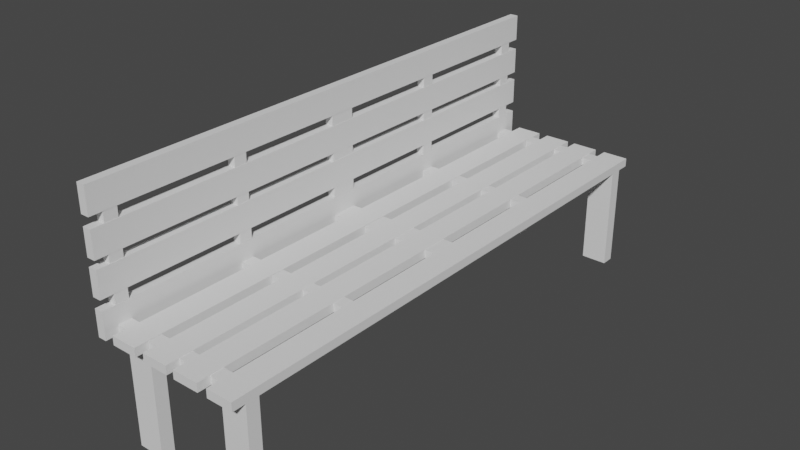 # Source: ParkBench.blend  (saved by Blender 3.4.6; exported with 4.5.12 LTS)
import bpy
from mathutils import Matrix  # noqa: F401  (used for matrix-valued properties, if any)

bpy.ops.wm.read_factory_settings(use_empty=True)
scene = bpy.context.scene
scene.name = 'Scene'

# ---- collections
col_collection = bpy.data.collections.new('Collection'); scene.collection.children.link(col_collection)

# ---- world
world_world = bpy.data.worlds.new('World'); scene.world = world_world
world_world.use_nodes = True; world_world.node_tree.nodes.clear()
_N = world_world.node_tree.nodes; _L = world_world.node_tree.links
n0 = _N.new('ShaderNodeOutputWorld'); n0.name = 'World Output'; n0.location = (300, 300)
n1 = _N.new('ShaderNodeBackground'); n1.name = 'Background'; n1.location = (10, 300)
n1.inputs[0].default_value = (0.05088, 0.05088, 0.05088, 1.0)
_L.new(n1.outputs[0], n0.inputs[0])
n0.is_active_output = True
world_world.color = (0.05088, 0.05088, 0.05088)
world_world.use_sun_shadow = False
world_world.sun_shadow_jitter_overblur = 0.0

# ---- meshes
me_plane = bpy.data.meshes.new('Plane')
me_plane.from_pydata([(-1.0, 0.0, 4.372), (-0.3139, 0.0, 4.372), (-1.0, 7.177, 4.372), (-0.3139, 7.177, 4.372), (-1.0, 0.0, 4.595), (-0.3139, 0.0, 4.595), (-1.0, 7.177, 4.595), (-0.3139, 7.177, 4.595), (-0.04915, 0.0, 4.372), (0.637, 0.0, 4.372), (-0.04915, 7.177, 4.372), (0.637, 7.177, 4.372), (-0.04915, 0.0, 4.595), (0.637, 0.0, 4.595), (-0.04915, 7.177, 4.595), (0.637, 7.177, 4.595), (0.8442, 0.0, 4.372), (1.53, 0.0, 4.372), (0.8442, 7.177, 4.372), (1.53, 7.177, 4.372), (0.8442, 0.0, 4.595), (1.53, 0.0, 4.595), (0.8442, 7.177, 4.595), (1.53, 7.177, 4.595), (1.795, 0.0, 4.372), (2.481, 0.0, 4.372), (1.795, 7.177, 4.372), (2.481, 7.177, 4.372), (1.795, 0.0, 4.595), (2.481, 0.0, 4.595), (1.795, 7.177, 4.595), (2.481, 7.177, 4.595), (-1.482, 0.0, 6.001), (-1.482, 0.0, 5.315), (-1.482, 7.177, 6.001), (-1.482, 7.177, 5.315), (-1.259, 0.0, 6.001), (-1.259, 0.0, 5.315), (-1.259, 7.177, 6.001), (-1.259, 7.177, 5.315), (-1.482, 0.0, 5.05), (-1.482, 0.0, 4.364), (-1.482, 7.177, 5.05), (-1.482, 7.177, 4.364), (-1.259, 0.0, 5.05), (-1.259, 0.0, 4.364), (-1.259, 7.177, 5.05), (-1.259, 7.177, 4.364), (-1.482, 0.0, 7.85), (-1.482, 0.0, 7.164), (-1.482, 7.177, 7.85), (-1.482, 7.177, 7.164), (-1.259, 0.0, 7.85), (-1.259, 0.0, 7.164), (-1.259, 7.177, 7.85), (-1.259, 7.177, 7.164), (-1.482, 0.0, 6.899), (-1.482, 0.0, 6.213), (-1.482, 7.177, 6.899), (-1.482, 7.177, 6.213), (-1.259, 0.0, 6.899), (-1.259, 0.0, 6.213), (-1.259, 7.177, 6.899), (-1.259, 7.177, 6.213), (0.8442, 6.835, 4.372), (0.8442, 6.494, 4.372), (0.8442, 6.152, 4.372), (0.8442, 5.81, 4.372), (0.8442, 5.468, 4.372), (0.8442, 5.127, 4.372), (0.8442, 4.785, 4.372), (0.8442, 4.443, 4.372), (0.8442, 4.101, 4.372), (0.8442, 3.759, 4.372), (0.8442, 3.418, 4.372), (0.8442, 3.076, 4.372), (0.8442, 2.734, 4.372), (0.8442, 2.392, 4.372), (0.8442, 2.051, 4.372), (0.8442, 1.709, 4.372), (0.8442, 1.367, 4.372), (0.8442, 1.025, 4.372), (0.8442, 0.6835, 4.372), (0.8442, 0.3418, 4.372), (1.53, 0.3418, 4.372), (1.53, 0.6835, 4.372), (1.53, 1.025, 4.372), (1.53, 1.367, 4.372), (1.53, 1.709, 4.372), (1.53, 2.051, 4.372), (1.53, 2.392, 4.372), (1.53, 2.734, 4.372), (1.53, 3.076, 4.372), (1.53, 3.418, 4.372), (1.53, 3.759, 4.372), (1.53, 4.101, 4.372), (1.53, 4.443, 4.372), (1.53, 4.785, 4.372), (1.53, 5.127, 4.372), (1.53, 5.468, 4.372), (1.53, 5.81, 4.372), (1.53, 6.152, 4.372), (1.53, 6.494, 4.372), (1.53, 6.835, 4.372), (0.8442, 6.835, 4.595), (0.8442, 6.494, 4.595), (0.8442, 6.152, 4.595), (0.8442, 5.81, 4.595), (0.8442, 5.468, 4.595), (0.8442, 5.127, 4.595), (0.8442, 4.785, 4.595), (0.8442, 4.443, 4.595), (0.8442, 4.101, 4.595), (0.8442, 3.759, 4.595), (0.8442, 3.418, 4.595), (0.8442, 3.076, 4.595), (0.8442, 2.734, 4.595), (0.8442, 2.392, 4.595), (0.8442, 2.051, 4.595), (0.8442, 1.709, 4.595), (0.8442, 1.367, 4.595), (0.8442, 1.025, 4.595), (0.8442, 0.6835, 4.595), (0.8442, 0.3418, 4.595), (1.53, 0.3418, 4.595), (1.53, 0.6835, 4.595), (1.53, 1.025, 4.595), (1.53, 1.367, 4.595), (1.53, 1.709, 4.595), (1.53, 2.051, 4.595), (1.53, 2.392, 4.595), (1.53, 2.734, 4.595), (1.53, 3.076, 4.595), (1.53, 3.418, 4.595), (1.53, 3.759, 4.595), (1.53, 4.101, 4.595), (1.53, 4.443, 4.595), (1.53, 4.785, 4.595), (1.53, 5.127, 4.595), (1.53, 5.468, 4.595), (1.53, 5.81, 4.595), (1.53, 6.152, 4.595), (1.53, 6.494, 4.595), (1.53, 6.835, 4.595), (1.795, 6.835, 4.372), (1.795, 6.494, 4.372), (1.795, 6.152, 4.372), (1.795, 5.81, 4.372), (1.795, 5.468, 4.372), (1.795, 5.127, 4.372), (1.795, 4.785, 4.372), (1.795, 4.443, 4.372), (1.795, 4.101, 4.372), (1.795, 3.759, 4.372), (1.795, 3.418, 4.372), (1.795, 3.076, 4.372), (1.795, 2.734, 4.372), (1.795, 2.392, 4.372), (1.795, 2.051, 4.372), (1.795, 1.709, 4.372), (1.795, 1.367, 4.372), (1.795, 1.025, 4.372), (1.795, 0.6835, 4.372), (1.795, 0.3418, 4.372), (2.481, 0.3418, 4.372), (2.481, 0.6835, 4.372), (2.481, 1.025, 4.372), (2.481, 1.367, 4.372), (2.481, 1.709, 4.372), (2.481, 2.051, 4.372), (2.481, 2.392, 4.372), (2.481, 2.734, 4.372), (2.481, 3.076, 4.372), (2.481, 3.418, 4.372), (2.481, 3.759, 4.372), (2.481, 4.101, 4.372), (2.481, 4.443, 4.372), (2.481, 4.785, 4.372), (2.481, 5.127, 4.372), (2.481, 5.468, 4.372), (2.481, 5.81, 4.372), (2.481, 6.152, 4.372), (2.481, 6.494, 4.372), (2.481, 6.835, 4.372), (1.795, 6.835, 4.595), (1.795, 6.494, 4.595), (1.795, 6.152, 4.595), (1.795, 5.81, 4.595), (1.795, 5.468, 4.595), (1.795, 5.127, 4.595), (1.795, 4.785, 4.595), (1.795, 4.443, 4.595), (1.795, 4.101, 4.595), (1.795, 3.759, 4.595), (1.795, 3.418, 4.595), (1.795, 3.076, 4.595), (1.795, 2.734, 4.595), (1.795, 2.392, 4.595), (1.795, 2.051, 4.595), (1.795, 1.709, 4.595), (1.795, 1.367, 4.595), (1.795, 1.025, 4.595), (1.795, 0.6835, 4.595), (1.795, 0.3418, 4.595), (2.481, 0.3418, 4.595), (2.481, 0.6835, 4.595), (2.481, 1.025, 4.595), (2.481, 1.367, 4.595), (2.481, 1.709, 4.595), (2.481, 2.051, 4.595), (2.481, 2.392, 4.595), (2.481, 2.734, 4.595), (2.481, 3.076, 4.595), (2.481, 3.418, 4.595), (2.481, 3.759, 4.595), (2.481, 4.101, 4.595), (2.481, 4.443, 4.595), (2.481, 4.785, 4.595), (2.481, 5.127, 4.595), (2.481, 5.468, 4.595), (2.481, 5.81, 4.595), (2.481, 6.152, 4.595), (2.481, 6.494, 4.595), (2.481, 6.835, 4.595), (-0.04915, 6.835, 4.372), (-0.04915, 6.494, 4.372), (-0.04915, 6.152, 4.372), (-0.04915, 5.81, 4.372), (-0.04915, 5.468, 4.372), (-0.04915, 5.127, 4.372), (-0.04915, 4.785, 4.372), (-0.04915, 4.443, 4.372), (-0.04915, 4.101, 4.372), (-0.04915, 3.759, 4.372), (-0.04915, 3.418, 4.372), (-0.04915, 3.076, 4.372), (-0.04915, 2.734, 4.372), (-0.04915, 2.392, 4.372), (-0.04915, 2.051, 4.372), (-0.04915, 1.709, 4.372), (-0.04915, 1.367, 4.372), (-0.04915, 1.025, 4.372), (-0.04915, 0.6835, 4.372), (-0.04915, 0.3418, 4.372), (0.637, 0.3418, 4.372), (0.637, 0.6835, 4.372), (0.637, 1.025, 4.372), (0.637, 1.367, 4.372), (0.637, 1.709, 4.372), (0.637, 2.051, 4.372), (0.637, 2.392, 4.372), (0.637, 2.734, 4.372), (0.637, 3.076, 4.372), (0.637, 3.418, 4.372), (0.637, 3.759, 4.372), (0.637, 4.101, 4.372), (0.637, 4.443, 4.372), (0.637, 4.785, 4.372), (0.637, 5.127, 4.372), (0.637, 5.468, 4.372), (0.637, 5.81, 4.372), (0.637, 6.152, 4.372), (0.637, 6.494, 4.372), (0.637, 6.835, 4.372), (-0.04915, 6.835, 4.595), (-0.04915, 6.494, 4.595), (-0.04915, 6.152, 4.595), (-0.04915, 5.81, 4.595), (-0.04915, 5.468, 4.595), (-0.04915, 5.127, 4.595), (-0.04915, 4.785, 4.595), (-0.04915, 4.443, 4.595), (-0.04915, 4.101, 4.595), (-0.04915, 3.759, 4.595), (-0.04915, 3.418, 4.595), (-0.04915, 3.076, 4.595), (-0.04915, 2.734, 4.595), (-0.04915, 2.392, 4.595), (-0.04915, 2.051, 4.595), (-0.04915, 1.709, 4.595), (-0.04915, 1.367, 4.595), (-0.04915, 1.025, 4.595), (-0.04915, 0.6835, 4.595), (-0.04915, 0.3418, 4.595), (0.637, 0.3418, 4.595), (0.637, 0.6835, 4.595), (0.637, 1.025, 4.595), (0.637, 1.367, 4.595), (0.637, 1.709, 4.595), (0.637, 2.051, 4.595), (0.637, 2.392, 4.595), (0.637, 2.734, 4.595), (0.637, 3.076, 4.595), (0.637, 3.418, 4.595), (0.637, 3.759, 4.595), (0.637, 4.101, 4.595), (0.637, 4.443, 4.595), (0.637, 4.785, 4.595), (0.637, 5.127, 4.595), (0.637, 5.468, 4.595), (0.637, 5.81, 4.595), (0.637, 6.152, 4.595), (0.637, 6.494, 4.595), (0.637, 6.835, 4.595), (-1.0, 6.835, 4.372), (-1.0, 6.494, 4.372), (-1.0, 6.152, 4.372), (-1.0, 5.81, 4.372), (-1.0, 5.468, 4.372), (-1.0, 5.127, 4.372), (-1.0, 4.785, 4.372), (-1.0, 4.443, 4.372), (-1.0, 4.101, 4.372), (-1.0, 3.759, 4.372), (-1.0, 3.418, 4.372), (-1.0, 3.076, 4.372), (-1.0, 2.734, 4.372), (-1.0, 2.392, 4.372), (-1.0, 2.051, 4.372), (-1.0, 1.709, 4.372), (-1.0, 1.367, 4.372), (-1.0, 1.025, 4.372), (-1.0, 0.6835, 4.372), (-1.0, 0.3418, 4.372), (-0.3139, 0.3418, 4.372), (-0.3139, 0.6835, 4.372), (-0.3139, 1.025, 4.372), (-0.3139, 1.367, 4.372), (-0.3139, 1.709, 4.372), (-0.3139, 2.051, 4.372), (-0.3139, 2.392, 4.372), (-0.3139, 2.734, 4.372), (-0.3139, 3.076, 4.372), (-0.3139, 3.418, 4.372), (-0.3139, 3.759, 4.372), (-0.3139, 4.101, 4.372), (-0.3139, 4.443, 4.372), (-0.3139, 4.785, 4.372), (-0.3139, 5.127, 4.372), (-0.3139, 5.468, 4.372), (-0.3139, 5.81, 4.372), (-0.3139, 6.152, 4.372), (-0.3139, 6.494, 4.372), (-0.3139, 6.835, 4.372), (-1.0, 6.835, 4.595), (-1.0, 6.494, 4.595), (-1.0, 6.152, 4.595), (-1.0, 5.81, 4.595), (-1.0, 5.468, 4.595), (-1.0, 5.127, 4.595), (-1.0, 4.785, 4.595), (-1.0, 4.443, 4.595), (-1.0, 4.101, 4.595), (-1.0, 3.759, 4.595), (-1.0, 3.418, 4.595), (-1.0, 3.076, 4.595), (-1.0, 2.734, 4.595), (-1.0, 2.392, 4.595), (-1.0, 2.051, 4.595), (-1.0, 1.709, 4.595), (-1.0, 1.367, 4.595), (-1.0, 1.025, 4.595), (-1.0, 0.6835, 4.595), (-1.0, 0.3418, 4.595), (-0.3139, 0.3418, 4.595), (-0.3139, 0.6835, 4.595), (-0.3139, 1.025, 4.595), (-0.3139, 1.367, 4.595), (-0.3139, 1.709, 4.595), (-0.3139, 2.051, 4.595), (-0.3139, 2.392, 4.595), (-0.3139, 2.734, 4.595), (-0.3139, 3.076, 4.595), (-0.3139, 3.418, 4.595), (-0.3139, 3.759, 4.595), (-0.3139, 4.101, 4.595), (-0.3139, 4.443, 4.595), (-0.3139, 4.785, 4.595), (-0.3139, 5.127, 4.595), (-0.3139, 5.468, 4.595), (-0.3139, 5.81, 4.595), (-0.3139, 6.152, 4.595), (-0.3139, 6.494, 4.595), (-0.3139, 6.835, 4.595), (-1.482, 6.835, 5.05), (-1.482, 6.494, 5.05), (-1.482, 6.152, 5.05), (-1.482, 5.81, 5.05), (-1.482, 5.468, 5.05), (-1.482, 5.127, 5.05), (-1.482, 4.785, 5.05), (-1.482, 4.443, 5.05), (-1.482, 4.101, 5.05), (-1.482, 3.759, 5.05), (-1.482, 3.418, 5.05), (-1.482, 3.076, 5.05), (-1.482, 2.734, 5.05), (-1.482, 2.392, 5.05), (-1.482, 2.051, 5.05), (-1.482, 1.709, 5.05), (-1.482, 1.367, 5.05), (-1.482, 1.025, 5.05), (-1.482, 0.6835, 5.05), (-1.482, 0.3418, 5.05), (-1.482, 0.3418, 4.364), (-1.482, 0.6835, 4.364), (-1.482, 1.025, 4.364), (-1.482, 1.367, 4.364), (-1.482, 1.709, 4.364), (-1.482, 2.051, 4.364), (-1.482, 2.392, 4.364), (-1.482, 2.734, 4.364), (-1.482, 3.076, 4.364), (-1.482, 3.418, 4.364), (-1.482, 3.759, 4.364), (-1.482, 4.101, 4.364), (-1.482, 4.443, 4.364), (-1.482, 4.785, 4.364), (-1.482, 5.127, 4.364), (-1.482, 5.468, 4.364), (-1.482, 5.81, 4.364), (-1.482, 6.152, 4.364), (-1.482, 6.494, 4.364), (-1.482, 6.835, 4.364), (-1.259, 6.835, 5.05), (-1.259, 6.494, 5.05), (-1.259, 6.152, 5.05), (-1.259, 5.81, 5.05), (-1.259, 5.468, 5.05), (-1.259, 5.127, 5.05), (-1.259, 4.785, 5.05), (-1.259, 4.443, 5.05), (-1.259, 4.101, 5.05), (-1.259, 3.759, 5.05), (-1.259, 3.418, 5.05), (-1.259, 3.076, 5.05), (-1.259, 2.734, 5.05), (-1.259, 2.392, 5.05), (-1.259, 2.051, 5.05), (-1.259, 1.709, 5.05), (-1.259, 1.367, 5.05), (-1.259, 1.025, 5.05), (-1.259, 0.6835, 5.05), (-1.259, 0.3418, 5.05), (-1.259, 0.3418, 4.364), (-1.259, 0.6835, 4.364), (-1.259, 1.025, 4.364), (-1.259, 1.367, 4.364), (-1.259, 1.709, 4.364), (-1.259, 2.051, 4.364), (-1.259, 2.392, 4.364), (-1.259, 2.734, 4.364), (-1.259, 3.076, 4.364), (-1.259, 3.418, 4.364), (-1.259, 3.759, 4.364), (-1.259, 4.101, 4.364), (-1.259, 4.443, 4.364), (-1.259, 4.785, 4.364), (-1.259, 5.127, 4.364), (-1.259, 5.468, 4.364), (-1.259, 5.81, 4.364), (-1.259, 6.152, 4.364), (-1.259, 6.494, 4.364), (-1.259, 6.835, 4.364), (-1.482, 6.835, 6.001), (-1.482, 6.494, 6.001), (-1.482, 6.152, 6.001), (-1.482, 5.81, 6.001), (-1.482, 5.468, 6.001), (-1.482, 5.127, 6.001), (-1.482, 4.785, 6.001), (-1.482, 4.443, 6.001), (-1.482, 4.101, 6.001), (-1.482, 3.759, 6.001), (-1.482, 3.418, 6.001), (-1.482, 3.076, 6.001), (-1.482, 2.734, 6.001), (-1.482, 2.392, 6.001), (-1.482, 2.051, 6.001), (-1.482, 1.709, 6.001), (-1.482, 1.367, 6.001), (-1.482, 1.025, 6.001), (-1.482, 0.6835, 6.001), (-1.482, 0.3418, 6.001), (-1.482, 0.3418, 5.315), (-1.482, 0.6835, 5.315), (-1.482, 1.025, 5.315), (-1.482, 1.367, 5.315), (-1.482, 1.709, 5.315), (-1.482, 2.051, 5.315), (-1.482, 2.392, 5.315), (-1.482, 2.734, 5.315), (-1.482, 3.076, 5.315), (-1.482, 3.418, 5.315), (-1.482, 3.759, 5.315), (-1.482, 4.101, 5.315), (-1.482, 4.443, 5.315), (-1.482, 4.785, 5.315), (-1.482, 5.127, 5.315), (-1.482, 5.468, 5.315), (-1.482, 5.81, 5.315), (-1.482, 6.152, 5.315), (-1.482, 6.494, 5.315), (-1.482, 6.835, 5.315), (-1.259, 6.835, 6.001), (-1.259, 6.494, 6.001), (-1.259, 6.152, 6.001), (-1.259, 5.81, 6.001), (-1.259, 5.468, 6.001), (-1.259, 5.127, 6.001), (-1.259, 4.785, 6.001), (-1.259, 4.443, 6.001), (-1.259, 4.101, 6.001), (-1.259, 3.759, 6.001), (-1.259, 3.418, 6.001), (-1.259, 3.076, 6.001), (-1.259, 2.734, 6.001), (-1.259, 2.392, 6.001), (-1.259, 2.051, 6.001), (-1.259, 1.709, 6.001), (-1.259, 1.367, 6.001), (-1.259, 1.025, 6.001), (-1.259, 0.6835, 6.001), (-1.259, 0.3418, 6.001), (-1.259, 0.3418, 5.315), (-1.259, 0.6835, 5.315), (-1.259, 1.025, 5.315), (-1.259, 1.367, 5.315), (-1.259, 1.709, 5.315), (-1.259, 2.051, 5.315), (-1.259, 2.392, 5.315), (-1.259, 2.734, 5.315), (-1.259, 3.076, 5.315), (-1.259, 3.418, 5.315), (-1.259, 3.759, 5.315), (-1.259, 4.101, 5.315), (-1.259, 4.443, 5.315), (-1.259, 4.785, 5.315), (-1.259, 5.127, 5.315), (-1.259, 5.468, 5.315), (-1.259, 5.81, 5.315), (-1.259, 6.152, 5.315), (-1.259, 6.494, 5.315), (-1.259, 6.835, 5.315), (-1.482, 6.836, 6.899), (-1.482, 6.495, 6.899), (-1.482, 6.153, 6.899), (-1.482, 5.811, 6.899), (-1.482, 5.469, 6.899), (-1.482, 5.128, 6.899), (-1.482, 4.786, 6.899), (-1.482, 4.444, 6.899), (-1.482, 4.102, 6.899), (-1.482, 3.76, 6.899), (-1.482, 3.419, 6.899), (-1.482, 3.077, 6.899), (-1.482, 2.735, 6.899), (-1.482, 2.393, 6.899), (-1.482, 2.052, 6.899), (-1.482, 1.71, 6.899), (-1.482, 1.368, 6.899), (-1.482, 1.026, 6.899), (-1.482, 0.6845, 6.899), (-1.482, 0.3427, 6.899), (-1.482, 0.3427, 6.213), (-1.482, 0.6845, 6.213), (-1.482, 1.026, 6.213), (-1.482, 1.368, 6.213), (-1.482, 1.71, 6.213), (-1.482, 2.052, 6.213), (-1.482, 2.393, 6.213), (-1.482, 2.735, 6.213), (-1.482, 3.077, 6.213), (-1.482, 3.419, 6.213), (-1.482, 3.76, 6.213), (-1.482, 4.102, 6.213), (-1.482, 4.444, 6.213), (-1.482, 4.786, 6.213), (-1.482, 5.128, 6.213), (-1.482, 5.469, 6.213), (-1.482, 5.811, 6.213), (-1.482, 6.153, 6.213), (-1.482, 6.495, 6.213), (-1.482, 6.836, 6.213), (-1.259, 6.836, 6.899), (-1.259, 6.495, 6.899), (-1.259, 6.153, 6.899), (-1.259, 5.811, 6.899), (-1.259, 5.469, 6.899), (-1.259, 5.128, 6.899), (-1.259, 4.786, 6.899), (-1.259, 4.444, 6.899), (-1.259, 4.102, 6.899), (-1.259, 3.76, 6.899), (-1.259, 3.419, 6.899), (-1.259, 3.077, 6.899), (-1.259, 2.735, 6.899), (-1.259, 2.393, 6.899), (-1.259, 2.052, 6.899), (-1.259, 1.71, 6.899), (-1.259, 1.368, 6.899), (-1.259, 1.026, 6.899), (-1.259, 0.6845, 6.899), (-1.259, 0.3427, 6.899), (-1.259, 0.3427, 6.213), (-1.259, 0.6845, 6.213), (-1.259, 1.026, 6.213), (-1.259, 1.368, 6.213), (-1.259, 1.71, 6.213), (-1.259, 2.052, 6.213), (-1.259, 2.393, 6.213), (-1.259, 2.735, 6.213), (-1.259, 3.077, 6.213), (-1.259, 3.419, 6.213), (-1.259, 3.76, 6.213), (-1.259, 4.102, 6.213), (-1.259, 4.444, 6.213), (-1.259, 4.786, 6.213), (-1.259, 5.128, 6.213), (-1.259, 5.469, 6.213), (-1.259, 5.811, 6.213), (-1.259, 6.153, 6.213), (-1.259, 6.495, 6.213), (-1.259, 6.836, 6.213), (-1.482, 6.835, 7.85), (-1.482, 6.494, 7.85), (-1.482, 6.152, 7.85), (-1.482, 5.81, 7.85), (-1.482, 5.468, 7.85), (-1.482, 5.127, 7.85), (-1.482, 4.785, 7.85), (-1.482, 4.443, 7.85), (-1.482, 4.101, 7.85), (-1.482, 3.759, 7.85), (-1.482, 3.418, 7.85), (-1.482, 3.076, 7.85), (-1.482, 2.734, 7.85), (-1.482, 2.392, 7.85), (-1.482, 2.051, 7.85), (-1.482, 1.709, 7.85), (-1.482, 1.367, 7.85), (-1.482, 1.025, 7.85), (-1.482, 0.6835, 7.85), (-1.482, 0.3418, 7.85), (-1.482, 0.3418, 7.164), (-1.482, 0.6835, 7.164), (-1.482, 1.025, 7.164), (-1.482, 1.367, 7.164), (-1.482, 1.709, 7.164), (-1.482, 2.051, 7.164), (-1.482, 2.392, 7.164), (-1.482, 2.734, 7.164), (-1.482, 3.076, 7.164), (-1.482, 3.418, 7.164), (-1.482, 3.759, 7.164), (-1.482, 4.101, 7.164), (-1.482, 4.443, 7.164), (-1.482, 4.785, 7.164), (-1.482, 5.127, 7.164), (-1.482, 5.468, 7.164), (-1.482, 5.81, 7.164), (-1.482, 6.152, 7.164), (-1.482, 6.494, 7.164), (-1.482, 6.835, 7.164), (-1.259, 6.835, 7.85), (-1.259, 6.494, 7.85), (-1.259, 6.152, 7.85), (-1.259, 5.81, 7.85), (-1.259, 5.468, 7.85), (-1.259, 5.127, 7.85), (-1.259, 4.785, 7.85), (-1.259, 4.443, 7.85), (-1.259, 4.101, 7.85), (-1.259, 3.759, 7.85), (-1.259, 3.418, 7.85), (-1.259, 3.076, 7.85), (-1.259, 2.734, 7.85), (-1.259, 2.392, 7.85), (-1.259, 2.051, 7.85), (-1.259, 1.709, 7.85), (-1.259, 1.367, 7.85), (-1.259, 1.025, 7.85), (-1.259, 0.6835, 7.85), (-1.259, 0.3418, 7.85), (-1.259, 0.3418, 7.164), (-1.259, 0.6835, 7.164), (-1.259, 1.025, 7.164), (-1.259, 1.367, 7.164), (-1.259, 1.709, 7.164), (-1.259, 2.051, 7.164), (-1.259, 2.392, 7.164), (-1.259, 2.734, 7.164), (-1.259, 3.076, 7.164), (-1.259, 3.418, 7.164), (-1.259, 3.759, 7.164), (-1.259, 4.101, 7.164), (-1.259, 4.443, 7.164), (-1.259, 4.785, 7.164), (-1.259, 5.127, 7.164), (-1.259, 5.468, 7.164), (-1.259, 5.81, 7.164), (-1.259, 6.152, 7.164), (-1.259, 6.494, 7.164), (-1.259, 6.835, 7.164), (1.795, 0.3418, 4.586), (1.795, 0.0, 4.586), (1.53, 0.0, 4.586), (1.53, 0.3418, 4.586), (1.53, 3.076, 4.586), (1.53, 3.418, 4.586), (1.53, 6.494, 4.586), (1.53, 6.835, 4.586), (1.795, 6.835, 4.586), (1.795, 6.494, 4.586), (1.795, 3.418, 4.586), (1.795, 3.076, 4.586), (0.5942, 0.0, 4.372), (0.859, 0.0, 4.372), (0.5942, 0.3418, 4.372), (0.5942, 3.076, 4.372), (0.5942, 3.418, 4.372), (0.5942, 6.494, 4.372), (0.5942, 6.835, 4.372), (0.859, 6.835, 4.372), (0.859, 6.494, 4.372), (0.859, 3.418, 4.372), (0.859, 3.076, 4.372), (0.859, 0.3418, 4.372), (0.859, 0.3418, 4.586), (0.859, 0.0, 4.586), (0.5942, 0.0, 4.586), (0.5942, 0.3418, 4.586), (0.5942, 3.076, 4.586), (0.5942, 3.418, 4.586), (0.5942, 6.494, 4.586), (0.5942, 6.835, 4.586), (0.859, 6.835, 4.586), (0.859, 6.494, 4.586), (0.859, 3.418, 4.586), (0.859, 3.076, 4.586), (-0.3095, 0.0, 4.372), (-0.04475, 0.0, 4.372), (-0.3095, 0.3418, 4.372), (-0.3095, 3.076, 4.372), (-0.3095, 3.418, 4.372), (-0.3095, 6.494, 4.372), (-0.3095, 6.835, 4.372), (-0.04475, 6.835, 4.372), (-0.04475, 6.494, 4.372), (-0.04475, 3.418, 4.372), (-0.04475, 3.076, 4.372), (-0.04475, 0.3418, 4.372), (-0.04475, 0.3418, 4.586), (-0.04475, 0.0, 4.586), (-0.3095, 0.0, 4.586), (-0.3095, 0.3418, 4.586), (-0.3095, 3.076, 4.586), (-0.3095, 3.418, 4.586), (-0.3095, 6.494, 4.586), (-0.3095, 6.835, 4.586), (-0.04475, 6.835, 4.586), (-0.04475, 6.494, 4.586), (-0.04475, 3.418, 4.586), (-0.04475, 3.076, 4.586), (-1.263, 0.0, 4.372), (-0.9987, 0.0, 4.372), (-1.263, 0.3418, 4.372), (-1.263, 3.076, 4.372), (-1.263, 3.418, 4.372), (-1.263, 6.494, 4.372), (-1.263, 6.835, 4.372), (-0.9987, 6.835, 4.372), (-0.9987, 6.494, 4.372), (-0.9987, 3.418, 4.372), (-0.9987, 3.076, 4.372), (-0.9987, 0.3418, 4.372), (-0.9987, 0.3418, 4.586), (-0.9987, 0.0, 4.586), (-1.263, 0.0, 4.586), (-1.263, 0.3418, 4.586), (-1.263, 3.076, 4.586), (-1.263, 3.418, 4.586), (-1.263, 6.494, 4.586), (-1.263, 6.835, 4.586), (-0.9987, 6.835, 4.586), (-0.9987, 6.494, 4.586), (-0.9987, 3.418, 4.586), (-0.9987, 3.076, 4.586), (-1.481, 0.0, 5.316), (-1.481, 0.0, 5.052), (-1.481, 0.3418, 5.316), (-1.481, 3.076, 5.316), (-1.481, 3.418, 5.316), (-1.481, 6.494, 5.316), (-1.481, 6.835, 5.316), (-1.481, 6.835, 5.052), (-1.481, 6.494, 5.052), (-1.481, 3.418, 5.052), (-1.481, 3.076, 5.052), (-1.481, 0.3418, 5.052), (-1.267, 0.3418, 5.052), (-1.267, 0.0, 5.052), (-1.267, 0.0, 5.316), (-1.267, 0.3418, 5.316), (-1.267, 3.076, 5.316), (-1.267, 3.418, 5.316), (-1.267, 6.494, 5.316), (-1.267, 6.835, 5.316), (-1.267, 6.835, 5.052), (-1.267, 6.494, 5.052), (-1.267, 3.418, 5.052), (-1.267, 3.076, 5.052), (-1.481, 0.0, 6.23), (-1.481, 0.0, 5.966), (-1.481, 0.3418, 6.23), (-1.481, 3.076, 6.23), (-1.481, 3.418, 6.23), (-1.481, 6.494, 6.23), (-1.481, 6.835, 6.23), (-1.481, 6.835, 5.966), (-1.481, 6.494, 5.966), (-1.481, 3.418, 5.966), (-1.481, 3.076, 5.966), (-1.481, 0.3418, 5.966), (-1.267, 0.3418, 5.966), (-1.267, 0.0, 5.966), (-1.267, 0.0, 6.23), (-1.267, 0.3418, 6.23), (-1.267, 3.076, 6.23), (-1.267, 3.418, 6.23), (-1.267, 6.494, 6.23), (-1.267, 6.835, 6.23), (-1.267, 6.835, 5.966), (-1.267, 6.494, 5.966), (-1.267, 3.418, 5.966), (-1.267, 3.076, 5.966), (-1.481, 0.0, 7.165), (-1.481, 0.0, 6.9), (-1.481, 0.3418, 7.165), (-1.481, 3.076, 7.165), (-1.481, 3.418, 7.165), (-1.481, 6.494, 7.165), (-1.481, 6.835, 7.165), (-1.481, 6.835, 6.9), (-1.481, 6.494, 6.9), (-1.481, 3.418, 6.9), (-1.481, 3.076, 6.9), (-1.481, 0.3418, 6.9), (-1.267, 0.3418, 6.9), (-1.267, 0.0, 6.9), (-1.267, 0.0, 7.165), (-1.267, 0.3418, 7.165), (-1.267, 3.076, 7.165), (-1.267, 3.418, 7.165), (-1.267, 6.494, 7.165), (-1.267, 6.835, 7.165), (-1.267, 6.835, 6.9), (-1.267, 6.494, 6.9), (-1.267, 3.418, 6.9), (-1.267, 3.076, 6.9), (1.795, 6.835, 1.656), (1.795, 6.494, 1.656), (2.481, 6.494, 1.656), (2.481, 6.835, 1.656), (-1.0, 6.835, 1.656), (-1.0, 6.494, 1.656), (-0.3139, 6.494, 1.656), (-0.3139, 6.835, 1.656)], [], [(304, 2, 3, 343), (344, 383, 7, 6), (343, 3, 7, 383), (323, 0, 4, 363), (3, 2, 6, 7), (224, 10, 11, 263), (264, 303, 15, 14), (263, 11, 15, 303), (243, 8, 12, 283), (11, 10, 14, 15), (64, 18, 19, 103), (104, 143, 23, 22), (103, 19, 23, 143), (83, 16, 20, 123), (19, 18, 22, 23), (144, 26, 27, 183), (184, 223, 31, 30), (183, 27, 31, 223), (163, 24, 28, 203), (27, 26, 30, 31), (464, 34, 35, 503), (504, 543, 39, 38), (503, 35, 39, 543), (483, 32, 36, 523), (35, 34, 38, 39), (384, 42, 43, 423), (424, 463, 47, 46), (423, 43, 47, 463), (403, 40, 44, 443), (43, 42, 46, 47), (624, 50, 51, 663), (664, 703, 55, 54), (663, 51, 55, 703), (643, 48, 52, 683), (51, 50, 54, 55), (544, 58, 59, 583), (584, 623, 63, 62), (583, 59, 63, 623), (563, 56, 60, 603), (59, 58, 62, 63), (18, 64, 104, 22), (64, 65, 105, 104), (65, 66, 106, 105), (66, 67, 107, 106), (67, 68, 108, 107), (68, 69, 109, 108), (69, 70, 110, 109), (70, 71, 111, 110), (71, 72, 112, 111), (72, 73, 113, 112), (73, 74, 114, 113), (74, 75, 115, 114), (75, 76, 116, 115), (76, 77, 117, 116), (77, 78, 118, 117), (78, 79, 119, 118), (79, 80, 120, 119), (80, 81, 121, 120), (81, 82, 122, 121), (82, 83, 123, 122), (17, 84, 124, 21), (84, 85, 125, 124), (85, 86, 126, 125), (86, 87, 127, 126), (87, 88, 128, 127), (88, 89, 129, 128), (89, 90, 130, 129), (90, 91, 131, 130), (91, 92, 132, 131), (92, 93, 133, 132), (93, 94, 134, 133), (94, 95, 135, 134), (95, 96, 136, 135), (96, 97, 137, 136), (97, 98, 138, 137), (98, 99, 139, 138), (99, 100, 140, 139), (100, 101, 141, 140), (101, 102, 142, 141), (102, 103, 143, 142), (20, 21, 124, 123), (123, 124, 125, 122), (122, 125, 126, 121), (121, 126, 127, 120), (120, 127, 128, 119), (119, 128, 129, 118), (118, 129, 130, 117), (117, 130, 131, 116), (116, 131, 132, 115), (115, 132, 133, 114), (114, 133, 134, 113), (113, 134, 135, 112), (112, 135, 136, 111), (111, 136, 137, 110), (110, 137, 138, 109), (109, 138, 139, 108), (108, 139, 140, 107), (107, 140, 141, 106), (106, 141, 142, 105), (105, 142, 143, 104), (16, 83, 84, 17), (83, 82, 85, 84), (82, 81, 86, 85), (81, 80, 87, 86), (80, 79, 88, 87), (79, 78, 89, 88), (78, 77, 90, 89), (77, 76, 91, 90), (76, 75, 92, 91), (75, 74, 93, 92), (74, 73, 94, 93), (73, 72, 95, 94), (72, 71, 96, 95), (71, 70, 97, 96), (70, 69, 98, 97), (69, 68, 99, 98), (68, 67, 100, 99), (67, 66, 101, 100), (66, 65, 102, 101), (65, 64, 103, 102), (26, 144, 184, 30), (144, 145, 185, 184), (145, 146, 186, 185), (146, 147, 187, 186), (147, 148, 188, 187), (148, 149, 189, 188), (149, 150, 190, 189), (150, 151, 191, 190), (151, 152, 192, 191), (152, 153, 193, 192), (153, 154, 194, 193), (154, 155, 195, 194), (155, 156, 196, 195), (156, 157, 197, 196), (157, 158, 198, 197), (158, 159, 199, 198), (159, 160, 200, 199), (160, 161, 201, 200), (161, 162, 202, 201), (162, 163, 203, 202), (25, 164, 204, 29), (164, 165, 205, 204), (165, 166, 206, 205), (166, 167, 207, 206), (167, 168, 208, 207), (168, 169, 209, 208), (169, 170, 210, 209), (170, 171, 211, 210), (171, 172, 212, 211), (172, 173, 213, 212), (173, 174, 214, 213), (174, 175, 215, 214), (175, 176, 216, 215), (176, 177, 217, 216), (177, 178, 218, 217), (178, 179, 219, 218), (179, 180, 220, 219), (180, 181, 221, 220), (181, 182, 222, 221), (182, 183, 223, 222), (28, 29, 204, 203), (203, 204, 205, 202), (202, 205, 206, 201), (201, 206, 207, 200), (200, 207, 208, 199), (199, 208, 209, 198), (198, 209, 210, 197), (197, 210, 211, 196), (196, 211, 212, 195), (195, 212, 213, 194), (194, 213, 214, 193), (193, 214, 215, 192), (192, 215, 216, 191), (191, 216, 217, 190), (190, 217, 218, 189), (189, 218, 219, 188), (188, 219, 220, 187), (187, 220, 221, 186), (186, 221, 222, 185), (185, 222, 223, 184), (24, 163, 164, 25), (163, 162, 165, 164), (162, 161, 166, 165), (161, 160, 167, 166), (160, 159, 168, 167), (159, 158, 169, 168), (158, 157, 170, 169), (157, 156, 171, 170), (156, 155, 172, 171), (155, 154, 173, 172), (154, 153, 174, 173), (153, 152, 175, 174), (152, 151, 176, 175), (151, 150, 177, 176), (150, 149, 178, 177), (149, 148, 179, 178), (148, 147, 180, 179), (147, 146, 181, 180), (146, 145, 182, 181), (304, 343, 867, 864), (10, 224, 264, 14), (224, 225, 265, 264), (225, 226, 266, 265), (226, 227, 267, 266), (227, 228, 268, 267), (228, 229, 269, 268), (229, 230, 270, 269), (230, 231, 271, 270), (231, 232, 272, 271), (232, 233, 273, 272), (233, 234, 274, 273), (234, 235, 275, 274), (235, 236, 276, 275), (236, 237, 277, 276), (237, 238, 278, 277), (238, 239, 279, 278), (239, 240, 280, 279), (240, 241, 281, 280), (241, 242, 282, 281), (242, 243, 283, 282), (9, 244, 284, 13), (244, 245, 285, 284), (245, 246, 286, 285), (246, 247, 287, 286), (247, 248, 288, 287), (248, 249, 289, 288), (249, 250, 290, 289), (250, 251, 291, 290), (251, 252, 292, 291), (252, 253, 293, 292), (253, 254, 294, 293), (254, 255, 295, 294), (255, 256, 296, 295), (256, 257, 297, 296), (257, 258, 298, 297), (258, 259, 299, 298), (259, 260, 300, 299), (260, 261, 301, 300), (261, 262, 302, 301), (262, 263, 303, 302), (12, 13, 284, 283), (283, 284, 285, 282), (282, 285, 286, 281), (281, 286, 287, 280), (280, 287, 288, 279), (279, 288, 289, 278), (278, 289, 290, 277), (277, 290, 291, 276), (276, 291, 292, 275), (275, 292, 293, 274), (274, 293, 294, 273), (273, 294, 295, 272), (272, 295, 296, 271), (271, 296, 297, 270), (270, 297, 298, 269), (269, 298, 299, 268), (268, 299, 300, 267), (267, 300, 301, 266), (266, 301, 302, 265), (265, 302, 303, 264), (8, 243, 244, 9), (243, 242, 245, 244), (242, 241, 246, 245), (241, 240, 247, 246), (240, 239, 248, 247), (239, 238, 249, 248), (238, 237, 250, 249), (237, 236, 251, 250), (236, 235, 252, 251), (235, 234, 253, 252), (234, 233, 254, 253), (233, 232, 255, 254), (232, 231, 256, 255), (231, 230, 257, 256), (230, 229, 258, 257), (229, 228, 259, 258), (228, 227, 260, 259), (227, 226, 261, 260), (226, 225, 262, 261), (225, 224, 263, 262), (2, 304, 344, 6), (304, 305, 345, 344), (305, 306, 346, 345), (306, 307, 347, 346), (307, 308, 348, 347), (308, 309, 349, 348), (309, 310, 350, 349), (310, 311, 351, 350), (311, 312, 352, 351), (312, 313, 353, 352), (313, 314, 354, 353), (314, 315, 355, 354), (315, 316, 356, 355), (316, 317, 357, 356), (317, 318, 358, 357), (318, 319, 359, 358), (319, 320, 360, 359), (320, 321, 361, 360), (321, 322, 362, 361), (322, 323, 363, 362), (1, 324, 364, 5), (324, 325, 365, 364), (325, 326, 366, 365), (326, 327, 367, 366), (327, 328, 368, 367), (328, 329, 369, 368), (329, 330, 370, 369), (330, 331, 371, 370), (331, 332, 372, 371), (332, 333, 373, 372), (333, 334, 374, 373), (334, 335, 375, 374), (335, 336, 376, 375), (336, 337, 377, 376), (337, 338, 378, 377), (338, 339, 379, 378), (339, 340, 380, 379), (340, 341, 381, 380), (341, 342, 382, 381), (342, 343, 383, 382), (4, 5, 364, 363), (363, 364, 365, 362), (362, 365, 366, 361), (361, 366, 367, 360), (360, 367, 368, 359), (359, 368, 369, 358), (358, 369, 370, 357), (357, 370, 371, 356), (356, 371, 372, 355), (355, 372, 373, 354), (354, 373, 374, 353), (353, 374, 375, 352), (352, 375, 376, 351), (351, 376, 377, 350), (350, 377, 378, 349), (349, 378, 379, 348), (348, 379, 380, 347), (347, 380, 381, 346), (346, 381, 382, 345), (345, 382, 383, 344), (0, 323, 324, 1), (323, 322, 325, 324), (322, 321, 326, 325), (321, 320, 327, 326), (320, 319, 328, 327), (319, 318, 329, 328), (318, 317, 330, 329), (317, 316, 331, 330), (316, 315, 332, 331), (315, 314, 333, 332), (314, 313, 334, 333), (313, 312, 335, 334), (312, 311, 336, 335), (311, 310, 337, 336), (310, 309, 338, 337), (309, 308, 339, 338), (308, 307, 340, 339), (307, 306, 341, 340), (306, 305, 342, 341), (145, 144, 860, 861), (42, 384, 424, 46), (384, 385, 425, 424), (385, 386, 426, 425), (386, 387, 427, 426), (387, 388, 428, 427), (388, 389, 429, 428), (389, 390, 430, 429), (390, 391, 431, 430), (391, 392, 432, 431), (392, 393, 433, 432), (393, 394, 434, 433), (394, 395, 435, 434), (395, 396, 436, 435), (396, 397, 437, 436), (397, 398, 438, 437), (398, 399, 439, 438), (399, 400, 440, 439), (400, 401, 441, 440), (401, 402, 442, 441), (402, 403, 443, 442), (41, 404, 444, 45), (404, 405, 445, 444), (405, 406, 446, 445), (406, 407, 447, 446), (407, 408, 448, 447), (408, 409, 449, 448), (409, 410, 450, 449), (410, 411, 451, 450), (411, 412, 452, 451), (412, 413, 453, 452), (413, 414, 454, 453), (414, 415, 455, 454), (415, 416, 456, 455), (416, 417, 457, 456), (417, 418, 458, 457), (418, 419, 459, 458), (419, 420, 460, 459), (420, 421, 461, 460), (421, 422, 462, 461), (422, 423, 463, 462), (44, 45, 444, 443), (443, 444, 445, 442), (442, 445, 446, 441), (441, 446, 447, 440), (440, 447, 448, 439), (439, 448, 449, 438), (438, 449, 450, 437), (437, 450, 451, 436), (436, 451, 452, 435), (435, 452, 453, 434), (434, 453, 454, 433), (433, 454, 455, 432), (432, 455, 456, 431), (431, 456, 457, 430), (430, 457, 458, 429), (429, 458, 459, 428), (428, 459, 460, 427), (427, 460, 461, 426), (426, 461, 462, 425), (425, 462, 463, 424), (40, 403, 404, 41), (403, 402, 405, 404), (402, 401, 406, 405), (401, 400, 407, 406), (400, 399, 408, 407), (399, 398, 409, 408), (398, 397, 410, 409), (397, 396, 411, 410), (396, 395, 412, 411), (395, 394, 413, 412), (394, 393, 414, 413), (393, 392, 415, 414), (392, 391, 416, 415), (391, 390, 417, 416), (390, 389, 418, 417), (389, 388, 419, 418), (388, 387, 420, 419), (387, 386, 421, 420), (386, 385, 422, 421), (385, 384, 423, 422), (34, 464, 504, 38), (464, 465, 505, 504), (465, 466, 506, 505), (466, 467, 507, 506), (467, 468, 508, 507), (468, 469, 509, 508), (469, 470, 510, 509), (470, 471, 511, 510), (471, 472, 512, 511), (472, 473, 513, 512), (473, 474, 514, 513), (474, 475, 515, 514), (475, 476, 516, 515), (476, 477, 517, 516), (477, 478, 518, 517), (478, 479, 519, 518), (479, 480, 520, 519), (480, 481, 521, 520), (481, 482, 522, 521), (482, 483, 523, 522), (33, 484, 524, 37), (484, 485, 525, 524), (485, 486, 526, 525), (486, 487, 527, 526), (487, 488, 528, 527), (488, 489, 529, 528), (489, 490, 530, 529), (490, 491, 531, 530), (491, 492, 532, 531), (492, 493, 533, 532), (493, 494, 534, 533), (494, 495, 535, 534), (495, 496, 536, 535), (496, 497, 537, 536), (497, 498, 538, 537), (498, 499, 539, 538), (499, 500, 540, 539), (500, 501, 541, 540), (501, 502, 542, 541), (502, 503, 543, 542), (36, 37, 524, 523), (523, 524, 525, 522), (522, 525, 526, 521), (521, 526, 527, 520), (520, 527, 528, 519), (519, 528, 529, 518), (518, 529, 530, 517), (517, 530, 531, 516), (516, 531, 532, 515), (515, 532, 533, 514), (514, 533, 534, 513), (513, 534, 535, 512), (512, 535, 536, 511), (511, 536, 537, 510), (510, 537, 538, 509), (509, 538, 539, 508), (508, 539, 540, 507), (507, 540, 541, 506), (506, 541, 542, 505), (505, 542, 543, 504), (32, 483, 484, 33), (483, 482, 485, 484), (482, 481, 486, 485), (481, 480, 487, 486), (480, 479, 488, 487), (479, 478, 489, 488), (478, 477, 490, 489), (477, 476, 491, 490), (476, 475, 492, 491), (475, 474, 493, 492), (474, 473, 494, 493), (473, 472, 495, 494), (472, 471, 496, 495), (471, 470, 497, 496), (470, 469, 498, 497), (469, 468, 499, 498), (468, 467, 500, 499), (467, 466, 501, 500), (466, 465, 502, 501), (465, 464, 503, 502), (58, 544, 584, 62), (544, 545, 585, 584), (545, 546, 586, 585), (546, 547, 587, 586), (547, 548, 588, 587), (548, 549, 589, 588), (549, 550, 590, 589), (550, 551, 591, 590), (551, 552, 592, 591), (552, 553, 593, 592), (553, 554, 594, 593), (554, 555, 595, 594), (555, 556, 596, 595), (556, 557, 597, 596), (557, 558, 598, 597), (558, 559, 599, 598), (559, 560, 600, 599), (560, 561, 601, 600), (561, 562, 602, 601), (562, 563, 603, 602), (57, 564, 604, 61), (564, 565, 605, 604), (565, 566, 606, 605), (566, 567, 607, 606), (567, 568, 608, 607), (568, 569, 609, 608), (569, 570, 610, 609), (570, 571, 611, 610), (571, 572, 612, 611), (572, 573, 613, 612), (573, 574, 614, 613), (574, 575, 615, 614), (575, 576, 616, 615), (576, 577, 617, 616), (577, 578, 618, 617), (578, 579, 619, 618), (579, 580, 620, 619), (580, 581, 621, 620), (581, 582, 622, 621), (582, 583, 623, 622), (60, 61, 604, 603), (603, 604, 605, 602), (602, 605, 606, 601), (601, 606, 607, 600), (600, 607, 608, 599), (599, 608, 609, 598), (598, 609, 610, 597), (597, 610, 611, 596), (596, 611, 612, 595), (595, 612, 613, 594), (594, 613, 614, 593), (593, 614, 615, 592), (592, 615, 616, 591), (591, 616, 617, 590), (590, 617, 618, 589), (589, 618, 619, 588), (588, 619, 620, 587), (587, 620, 621, 586), (586, 621, 622, 585), (585, 622, 623, 584), (56, 563, 564, 57), (563, 562, 565, 564), (562, 561, 566, 565), (561, 560, 567, 566), (560, 559, 568, 567), (559, 558, 569, 568), (558, 557, 570, 569), (557, 556, 571, 570), (556, 555, 572, 571), (555, 554, 573, 572), (554, 553, 574, 573), (553, 552, 575, 574), (552, 551, 576, 575), (551, 550, 577, 576), (550, 549, 578, 577), (549, 548, 579, 578), (548, 547, 580, 579), (547, 546, 581, 580), (546, 545, 582, 581), (545, 544, 583, 582), (50, 624, 664, 54), (624, 625, 665, 664), (625, 626, 666, 665), (626, 627, 667, 666), (627, 628, 668, 667), (628, 629, 669, 668), (629, 630, 670, 669), (630, 631, 671, 670), (631, 632, 672, 671), (632, 633, 673, 672), (633, 634, 674, 673), (634, 635, 675, 674), (635, 636, 676, 675), (636, 637, 677, 676), (637, 638, 678, 677), (638, 639, 679, 678), (639, 640, 680, 679), (640, 641, 681, 680), (641, 642, 682, 681), (642, 643, 683, 682), (49, 644, 684, 53), (644, 645, 685, 684), (645, 646, 686, 685), (646, 647, 687, 686), (647, 648, 688, 687), (648, 649, 689, 688), (649, 650, 690, 689), (650, 651, 691, 690), (651, 652, 692, 691), (652, 653, 693, 692), (653, 654, 694, 693), (654, 655, 695, 694), (655, 656, 696, 695), (656, 657, 697, 696), (657, 658, 698, 697), (658, 659, 699, 698), (659, 660, 700, 699), (660, 661, 701, 700), (661, 662, 702, 701), (662, 663, 703, 702), (52, 53, 684, 683), (683, 684, 685, 682), (682, 685, 686, 681), (681, 686, 687, 680), (680, 687, 688, 679), (679, 688, 689, 678), (678, 689, 690, 677), (677, 690, 691, 676), (676, 691, 692, 675), (675, 692, 693, 674), (674, 693, 694, 673), (673, 694, 695, 672), (672, 695, 696, 671), (671, 696, 697, 670), (670, 697, 698, 669), (669, 698, 699, 668), (668, 699, 700, 667), (667, 700, 701, 666), (666, 701, 702, 665), (665, 702, 703, 664), (48, 643, 644, 49), (643, 642, 645, 644), (642, 641, 646, 645), (641, 640, 647, 646), (640, 639, 648, 647), (639, 638, 649, 648), (638, 637, 650, 649), (637, 636, 651, 650), (636, 635, 652, 651), (635, 634, 653, 652), (634, 633, 654, 653), (633, 632, 655, 654), (632, 631, 656, 655), (631, 630, 657, 656), (630, 629, 658, 657), (629, 628, 659, 658), (628, 627, 660, 659), (627, 626, 661, 660), (626, 625, 662, 661), (625, 624, 663, 662), (145, 144, 712, 713), (24, 163, 704, 705), (155, 154, 714, 715), (711, 710, 713, 712), (705, 704, 707, 706), (708, 715, 714, 709), (102, 145, 713, 710), (103, 102, 710, 711), (93, 92, 708, 709), (92, 155, 715, 708), (144, 103, 711, 712), (84, 17, 706, 707), (154, 93, 709, 714), (163, 84, 707, 704), (145, 102, 103, 144), (155, 92, 93, 154), (84, 163, 24, 17), (735, 734, 737, 736), (729, 728, 731, 730), (732, 739, 738, 733), (721, 724, 737, 734), (719, 726, 739, 732), (723, 722, 735, 736), (725, 720, 733, 738), (727, 718, 731, 728), (724, 721, 722, 723), (726, 719, 720, 725), (718, 727, 717, 716), (759, 758, 761, 760), (753, 752, 755, 754), (756, 763, 762, 757), (745, 748, 761, 758), (743, 750, 763, 756), (747, 746, 759, 760), (749, 744, 757, 762), (751, 742, 755, 752), (748, 745, 746, 747), (750, 743, 744, 749), (742, 751, 741, 740), (783, 782, 785, 784), (777, 776, 779, 778), (780, 787, 786, 781), (769, 772, 785, 782), (767, 774, 787, 780), (771, 770, 783, 784), (773, 768, 781, 786), (775, 766, 779, 776), (772, 769, 770, 771), (774, 767, 768, 773), (766, 775, 765, 764), (807, 806, 809, 808), (801, 800, 803, 802), (804, 811, 810, 805), (793, 796, 809, 806), (791, 798, 811, 804), (795, 794, 807, 808), (797, 792, 805, 810), (799, 790, 803, 800), (796, 793, 794, 795), (798, 791, 792, 797), (790, 799, 789, 788), (831, 830, 833, 832), (825, 824, 827, 826), (828, 835, 834, 829), (817, 820, 833, 830), (815, 822, 835, 828), (819, 818, 831, 832), (821, 816, 829, 834), (823, 814, 827, 824), (820, 817, 818, 819), (822, 815, 816, 821), (814, 823, 813, 812), (855, 854, 857, 856), (849, 848, 851, 850), (852, 859, 858, 853), (841, 844, 857, 854), (839, 846, 859, 852), (843, 842, 855, 856), (845, 840, 853, 858), (847, 838, 851, 848), (844, 841, 842, 843), (846, 839, 840, 845), (838, 847, 837, 836), (861, 860, 863, 862), (865, 864, 867, 866), (183, 182, 862, 863), (182, 145, 861, 862), (305, 304, 864, 865), (343, 342, 866, 867), (342, 305, 865, 866), (144, 183, 863, 860)])
_uv = me_plane.uv_layers.new(name='UVMap')
_uv.uv.foreach_set('vector', [0.0, 0.9524, 0.0, 1.0, 1.0, 1.0, 1.0, 0.9524, 0.0, 0.9524, 1.0, 0.9524, 1.0, 1.0, 0.0, 1.0, 1.0, 0.9524, 1.0, 1.0, 1.0, 1.0, 1.0, 0.9524, 0.0, 0.04762, 0.0, 0.0, 0.0, 0.0, 0.0, 0.04762, 1.0, 1.0, 0.0, 1.0, 0.0, 1.0, 1.0, 1.0, 0.0, 0.9524, 0.0, 1.0, 1.0, 1.0, 1.0, 0.9524, 0.0, 0.9524, 1.0, 0.9524, 1.0, 1.0, 0.0, 1.0, 1.0, 0.9524, 1.0, 1.0, 1.0, 1.0, 1.0, 0.9524, 0.0, 0.04762, 0.0, 0.0, 0.0, 0.0, 0.0, 0.04762, 1.0, 1.0, 0.0, 1.0, 0.0, 1.0, 1.0, 1.0, 0.0, 0.9524, 0.0, 1.0, 1.0, 1.0, 1.0, 0.9524, 0.0, 0.9524, 1.0, 0.9524, 1.0, 1.0, 0.0, 1.0, 1.0, 0.9524, 1.0, 1.0, 1.0, 1.0, 1.0, 0.9524, 0.0, 0.04762, 0.0, 0.0, 0.0, 0.0, 0.0, 0.04762, 1.0, 1.0, 0.0, 1.0, 0.0, 1.0, 1.0, 1.0, 0.0, 0.9524, 0.0, 1.0, 1.0, 1.0, 1.0, 0.9524, 0.0, 0.9524, 1.0, 0.9524, 1.0, 1.0, 0.0, 1.0, 1.0, 0.9524, 1.0, 1.0, 1.0, 1.0, 1.0, 0.9524, 0.0, 0.04762, 0.0, 0.0, 0.0, 0.0, 0.0, 0.04762, 1.0, 1.0, 0.0, 1.0, 0.0, 1.0, 1.0, 1.0, 0.0, 0.9524, 0.0, 1.0, 1.0, 1.0, 1.0, 0.9524, 0.0, 0.9524, 1.0, 0.9524, 1.0, 1.0, 0.0, 1.0, 1.0, 0.9524, 1.0, 1.0, 1.0, 1.0, 1.0, 0.9524, 0.0, 0.04762, 0.0, 0.0, 0.0, 0.0, 0.0, 0.04762, 1.0, 1.0, 0.0, 1.0, 0.0, 1.0, 1.0, 1.0, 0.0, 0.9524, 0.0, 1.0, 1.0, 1.0, 1.0, 0.9524, 0.0, 0.9524, 1.0, 0.9524, 1.0, 1.0, 0.0, 1.0, 1.0, 0.9524, 1.0, 1.0, 1.0, 1.0, 1.0, 0.9524, 0.0, 0.04762, 0.0, 0.0, 0.0, 0.0, 0.0, 0.04762, 1.0, 1.0, 0.0, 1.0, 0.0, 1.0, 1.0, 1.0, 0.0, 0.9524, 0.0, 1.0, 1.0, 1.0, 1.0, 0.9524, 0.0, 0.9524, 1.0, 0.9524, 1.0, 1.0, 0.0, 1.0, 1.0, 0.9524, 1.0, 1.0, 1.0, 1.0, 1.0, 0.9524, 0.0, 0.04762, 0.0, 0.0, 0.0, 0.0, 0.0, 0.04762, 1.0, 1.0, 0.0, 1.0, 0.0, 1.0, 1.0, 1.0, 0.0, 0.9525, 0.0, 1.0, 1.0, 1.0, 1.0, 0.9525, 0.0, 0.9525, 1.0, 0.9525, 1.0, 1.0, 0.0, 1.0, 1.0, 0.9525, 1.0, 1.0, 1.0, 1.0, 1.0, 0.9525, 0.0, 0.04775, 0.0, 0.0, 0.0, 0.0, 0.0, 0.04775, 1.0, 1.0, 0.0, 1.0, 0.0, 1.0, 1.0, 1.0, 0.0, 1.0, 0.0, 0.9524, 0.0, 0.9524, 0.0, 1.0, 0.0, 0.9524, 0.0, 0.9048, 0.0, 0.9048, 0.0, 0.9524, 0.0, 0.9048, 0.0, 0.8571, 0.0, 0.8571, 0.0, 0.9048, 0.0, 0.8571, 0.0, 0.8095, 0.0, 0.8095, 0.0, 0.8571, 0.0, 0.8095, 0.0, 0.7619, 0.0, 0.7619, 0.0, 0.8095, 0.0, 0.7619, 0.0, 0.7143, 0.0, 0.7143, 0.0, 0.7619, 0.0, 0.7143, 0.0, 0.6667, 0.0, 0.6667, 0.0, 0.7143, 0.0, 0.6667, 0.0, 0.619, 0.0, 0.619, 0.0, 0.6667, 0.0, 0.619, 0.0, 0.5714, 0.0, 0.5714, 0.0, 0.619, 0.0, 0.5714, 0.0, 0.5238, 0.0, 0.5238, 0.0, 0.5714, 0.0, 0.5238, 0.0, 0.4762, 0.0, 0.4762, 0.0, 0.5238, 0.0, 0.4762, 0.0, 0.4286, 0.0, 0.4286, 0.0, 0.4762, 0.0, 0.4286, 0.0, 0.381, 0.0, 0.381, 0.0, 0.4286, 0.0, 0.381, 0.0, 0.3333, 0.0, 0.3333, 0.0, 0.381, 0.0, 0.3333, 0.0, 0.2857, 0.0, 0.2857, 0.0, 0.3333, 0.0, 0.2857, 0.0, 0.2381, 0.0, 0.2381, 0.0, 0.2857, 0.0, 0.2381, 0.0, 0.1905, 0.0, 0.1905, 0.0, 0.2381, 0.0, 0.1905, 0.0, 0.1429, 0.0, 0.1429, 0.0, 0.1905, 0.0, 0.1429, 0.0, 0.09524, 0.0, 0.09524, 0.0, 0.1429, 0.0, 0.09524, 0.0, 0.04762, 0.0, 0.04762, 0.0, 0.09524, 1.0, 0.0, 1.0, 0.04762, 1.0, 0.04762, 1.0, 0.0, 1.0, 0.04762, 1.0, 0.09524, 1.0, 0.09524, 1.0, 0.04762, 1.0, 0.09524, 1.0, 0.1429, 1.0, 0.1429, 1.0, 0.09524, 1.0, 0.1429, 1.0, 0.1905, 1.0, 0.1905, 1.0, 0.1429, 1.0, 0.1905, 1.0, 0.2381, 1.0, 0.2381, 1.0, 0.1905, 1.0, 0.2381, 1.0, 0.2857, 1.0, 0.2857, 1.0, 0.2381, 1.0, 0.2857, 1.0, 0.3333, 1.0, 0.3333, 1.0, 0.2857, 1.0, 0.3333, 1.0, 0.381, 1.0, 0.381, 1.0, 0.3333, 1.0, 0.381, 1.0, 0.4286, 1.0, 0.4286, 1.0, 0.381, 1.0, 0.4286, 1.0, 0.4762, 1.0, 0.4762, 1.0, 0.4286, 1.0, 0.4762, 1.0, 0.5238, 1.0, 0.5238, 1.0, 0.4762, 1.0, 0.5238, 1.0, 0.5714, 1.0, 0.5714, 1.0, 0.5238, 1.0, 0.5714, 1.0, 0.619, 1.0, 0.619, 1.0, 0.5714, 1.0, 0.619, 1.0, 0.6667, 1.0, 0.6667, 1.0, 0.619, 1.0, 0.6667, 1.0, 0.7143, 1.0, 0.7143, 1.0, 0.6667, 1.0, 0.7143, 1.0, 0.7619, 1.0, 0.7619, 1.0, 0.7143, 1.0, 0.7619, 1.0, 0.8095, 1.0, 0.8095, 1.0, 0.7619, 1.0, 0.8095, 1.0, 0.8571, 1.0, 0.8571, 1.0, 0.8095, 1.0, 0.8571, 1.0, 0.9048, 1.0, 0.9048, 1.0, 0.8571, 1.0, 0.9048, 1.0, 0.9524, 1.0, 0.9524, 1.0, 0.9048, 0.0, 0.0, 1.0, 0.0, 1.0, 0.04762, 0.0, 0.04762, 0.0, 0.04762, 1.0, 0.04762, 1.0, 0.09524, 0.0, 0.09524, 0.0, 0.09524, 1.0, 0.09524, 1.0, 0.1429, 0.0, 0.1429, 0.0, 0.1429, 1.0, 0.1429, 1.0, 0.1905, 0.0, 0.1905, 0.0, 0.1905, 1.0, 0.1905, 1.0, 0.2381, 0.0, 0.2381, 0.0, 0.2381, 1.0, 0.2381, 1.0, 0.2857, 0.0, 0.2857, 0.0, 0.2857, 1.0, 0.2857, 1.0, 0.3333, 0.0, 0.3333, 0.0, 0.3333, 1.0, 0.3333, 1.0, 0.381, 0.0, 0.381, 0.0, 0.381, 1.0, 0.381, 1.0, 0.4286, 0.0, 0.4286, 0.0, 0.4286, 1.0, 0.4286, 1.0, 0.4762, 0.0, 0.4762, 0.0, 0.4762, 1.0, 0.4762, 1.0, 0.5238, 0.0, 0.5238, 0.0, 0.5238, 1.0, 0.5238, 1.0, 0.5714, 0.0, 0.5714, 0.0, 0.5714, 1.0, 0.5714, 1.0, 0.619, 0.0, 0.619, 0.0, 0.619, 1.0, 0.619, 1.0, 0.6667, 0.0, 0.6667, 0.0, 0.6667, 1.0, 0.6667, 1.0, 0.7143, 0.0, 0.7143, 0.0, 0.7143, 1.0, 0.7143, 1.0, 0.7619, 0.0, 0.7619, 0.0, 0.7619, 1.0, 0.7619, 1.0, 0.8095, 0.0, 0.8095, 0.0, 0.8095, 1.0, 0.8095, 1.0, 0.8571, 0.0, 0.8571, 0.0, 0.8571, 1.0, 0.8571, 1.0, 0.9048, 0.0, 0.9048, 0.0, 0.9048, 1.0, 0.9048, 1.0, 0.9524, 0.0, 0.9524, 0.0, 0.0, 0.0, 0.04762, 1.0, 0.04762, 1.0, 0.0, 0.0, 0.04762, 0.0, 0.09524, 1.0, 0.09524, 1.0, 0.04762, 0.0, 0.09524, 0.0, 0.1429, 1.0, 0.1429, 1.0, 0.09524, 0.0, 0.1429, 0.0, 0.1905, 1.0, 0.1905, 1.0, 0.1429, 0.0, 0.1905, 0.0, 0.2381, 1.0, 0.2381, 1.0, 0.1905, 0.0, 0.2381, 0.0, 0.2857, 1.0, 0.2857, 1.0, 0.2381, 0.0, 0.2857, 0.0, 0.3333, 1.0, 0.3333, 1.0, 0.2857, 0.0, 0.3333, 0.0, 0.381, 1.0, 0.381, 1.0, 0.3333, 0.0, 0.381, 0.0, 0.4286, 1.0, 0.4286, 1.0, 0.381, 0.0, 0.4286, 0.0, 0.4762, 1.0, 0.4762, 1.0, 0.4286, 0.0, 0.4762, 0.0, 0.5238, 1.0, 0.5238, 1.0, 0.4762, 0.0, 0.5238, 0.0, 0.5714, 1.0, 0.5714, 1.0, 0.5238, 0.0, 0.5714, 0.0, 0.619, 1.0, 0.619, 1.0, 0.5714, 0.0, 0.619, 0.0, 0.6667, 1.0, 0.6667, 1.0, 0.619, 0.0, 0.6667, 0.0, 0.7143, 1.0, 0.7143, 1.0, 0.6667, 0.0, 0.7143, 0.0, 0.7619, 1.0, 0.7619, 1.0, 0.7143, 0.0, 0.7619, 0.0, 0.8095, 1.0, 0.8095, 1.0, 0.7619, 0.0, 0.8095, 0.0, 0.8571, 1.0, 0.8571, 1.0, 0.8095, 0.0, 0.8571, 0.0, 0.9048, 1.0, 0.9048, 1.0, 0.8571, 0.0, 0.9048, 0.0, 0.9524, 1.0, 0.9524, 1.0, 0.9048, 0.0, 1.0, 0.0, 0.9524, 0.0, 0.9524, 0.0, 1.0, 0.0, 0.9524, 0.0, 0.9048, 0.0, 0.9048, 0.0, 0.9524, 0.0, 0.9048, 0.0, 0.8571, 0.0, 0.8571, 0.0, 0.9048, 0.0, 0.8571, 0.0, 0.8095, 0.0, 0.8095, 0.0, 0.8571, 0.0, 0.8095, 0.0, 0.7619, 0.0, 0.7619, 0.0, 0.8095, 0.0, 0.7619, 0.0, 0.7143, 0.0, 0.7143, 0.0, 0.7619, 0.0, 0.7143, 0.0, 0.6667, 0.0, 0.6667, 0.0, 0.7143, 0.0, 0.6667, 0.0, 0.619, 0.0, 0.619, 0.0, 0.6667, 0.0, 0.619, 0.0, 0.5714, 0.0, 0.5714, 0.0, 0.619, 0.0, 0.5714, 0.0, 0.5238, 0.0, 0.5238, 0.0, 0.5714, 0.0, 0.5238, 0.0, 0.4762, 0.0, 0.4762, 0.0, 0.5238, 0.0, 0.4762, 0.0, 0.4286, 0.0, 0.4286, 0.0, 0.4762, 0.0, 0.4286, 0.0, 0.381, 0.0, 0.381, 0.0, 0.4286, 0.0, 0.381, 0.0, 0.3333, 0.0, 0.3333, 0.0, 0.381, 0.0, 0.3333, 0.0, 0.2857, 0.0, 0.2857, 0.0, 0.3333, 0.0, 0.2857, 0.0, 0.2381, 0.0, 0.2381, 0.0, 0.2857, 0.0, 0.2381, 0.0, 0.1905, 0.0, 0.1905, 0.0, 0.2381, 0.0, 0.1905, 0.0, 0.1429, 0.0, 0.1429, 0.0, 0.1905, 0.0, 0.1429, 0.0, 0.09524, 0.0, 0.09524, 0.0, 0.1429, 0.0, 0.09524, 0.0, 0.04762, 0.0, 0.04762, 0.0, 0.09524, 1.0, 0.0, 1.0, 0.04762, 1.0, 0.04762, 1.0, 0.0, 1.0, 0.04762, 1.0, 0.09524, 1.0, 0.09524, 1.0, 0.04762, 1.0, 0.09524, 1.0, 0.1429, 1.0, 0.1429, 1.0, 0.09524, 1.0, 0.1429, 1.0, 0.1905, 1.0, 0.1905, 1.0, 0.1429, 1.0, 0.1905, 1.0, 0.2381, 1.0, 0.2381, 1.0, 0.1905, 1.0, 0.2381, 1.0, 0.2857, 1.0, 0.2857, 1.0, 0.2381, 1.0, 0.2857, 1.0, 0.3333, 1.0, 0.3333, 1.0, 0.2857, 1.0, 0.3333, 1.0, 0.381, 1.0, 0.381, 1.0, 0.3333, 1.0, 0.381, 1.0, 0.4286, 1.0, 0.4286, 1.0, 0.381, 1.0, 0.4286, 1.0, 0.4762, 1.0, 0.4762, 1.0, 0.4286, 1.0, 0.4762, 1.0, 0.5238, 1.0, 0.5238, 1.0, 0.4762, 1.0, 0.5238, 1.0, 0.5714, 1.0, 0.5714, 1.0, 0.5238, 1.0, 0.5714, 1.0, 0.619, 1.0, 0.619, 1.0, 0.5714, 1.0, 0.619, 1.0, 0.6667, 1.0, 0.6667, 1.0, 0.619, 1.0, 0.6667, 1.0, 0.7143, 1.0, 0.7143, 1.0, 0.6667, 1.0, 0.7143, 1.0, 0.7619, 1.0, 0.7619, 1.0, 0.7143, 1.0, 0.7619, 1.0, 0.8095, 1.0, 0.8095, 1.0, 0.7619, 1.0, 0.8095, 1.0, 0.8571, 1.0, 0.8571, 1.0, 0.8095, 1.0, 0.8571, 1.0, 0.9048, 1.0, 0.9048, 1.0, 0.8571, 1.0, 0.9048, 1.0, 0.9524, 1.0, 0.9524, 1.0, 0.9048, 0.0, 0.0, 1.0, 0.0, 1.0, 0.04762, 0.0, 0.04762, 0.0, 0.04762, 1.0, 0.04762, 1.0, 0.09524, 0.0, 0.09524, 0.0, 0.09524, 1.0, 0.09524, 1.0, 0.1429, 0.0, 0.1429, 0.0, 0.1429, 1.0, 0.1429, 1.0, 0.1905, 0.0, 0.1905, 0.0, 0.1905, 1.0, 0.1905, 1.0, 0.2381, 0.0, 0.2381, 0.0, 0.2381, 1.0, 0.2381, 1.0, 0.2857, 0.0, 0.2857, 0.0, 0.2857, 1.0, 0.2857, 1.0, 0.3333, 0.0, 0.3333, 0.0, 0.3333, 1.0, 0.3333, 1.0, 0.381, 0.0, 0.381, 0.0, 0.381, 1.0, 0.381, 1.0, 0.4286, 0.0, 0.4286, 0.0, 0.4286, 1.0, 0.4286, 1.0, 0.4762, 0.0, 0.4762, 0.0, 0.4762, 1.0, 0.4762, 1.0, 0.5238, 0.0, 0.5238, 0.0, 0.5238, 1.0, 0.5238, 1.0, 0.5714, 0.0, 0.5714, 0.0, 0.5714, 1.0, 0.5714, 1.0, 0.619, 0.0, 0.619, 0.0, 0.619, 1.0, 0.619, 1.0, 0.6667, 0.0, 0.6667, 0.0, 0.6667, 1.0, 0.6667, 1.0, 0.7143, 0.0, 0.7143, 0.0, 0.7143, 1.0, 0.7143, 1.0, 0.7619, 0.0, 0.7619, 0.0, 0.7619, 1.0, 0.7619, 1.0, 0.8095, 0.0, 0.8095, 0.0, 0.8095, 1.0, 0.8095, 1.0, 0.8571, 0.0, 0.8571, 0.0, 0.8571, 1.0, 0.8571, 1.0, 0.9048, 0.0, 0.9048, 0.0, 0.9048, 1.0, 0.9048, 1.0, 0.9524, 0.0, 0.9524, 0.0, 0.0, 0.0, 0.04762, 1.0, 0.04762, 1.0, 0.0, 0.0, 0.04762, 0.0, 0.09524, 1.0, 0.09524, 1.0, 0.04762, 0.0, 0.09524, 0.0, 0.1429, 1.0, 0.1429, 1.0, 0.09524, 0.0, 0.1429, 0.0, 0.1905, 1.0, 0.1905, 1.0, 0.1429, 0.0, 0.1905, 0.0, 0.2381, 1.0, 0.2381, 1.0, 0.1905, 0.0, 0.2381, 0.0, 0.2857, 1.0, 0.2857, 1.0, 0.2381, 0.0, 0.2857, 0.0, 0.3333, 1.0, 0.3333, 1.0, 0.2857, 0.0, 0.3333, 0.0, 0.381, 1.0, 0.381, 1.0, 0.3333, 0.0, 0.381, 0.0, 0.4286, 1.0, 0.4286, 1.0, 0.381, 0.0, 0.4286, 0.0, 0.4762, 1.0, 0.4762, 1.0, 0.4286, 0.0, 0.4762, 0.0, 0.5238, 1.0, 0.5238, 1.0, 0.4762, 0.0, 0.5238, 0.0, 0.5714, 1.0, 0.5714, 1.0, 0.5238, 0.0, 0.5714, 0.0, 0.619, 1.0, 0.619, 1.0, 0.5714, 0.0, 0.619, 0.0, 0.6667, 1.0, 0.6667, 1.0, 0.619, 0.0, 0.6667, 0.0, 0.7143, 1.0, 0.7143, 1.0, 0.6667, 0.0, 0.7143, 0.0, 0.7619, 1.0, 0.7619, 1.0, 0.7143, 0.0, 0.7619, 0.0, 0.8095, 1.0, 0.8095, 1.0, 0.7619, 0.0, 0.8095, 0.0, 0.8571, 1.0, 0.8571, 1.0, 0.8095, 0.0, 0.8571, 0.0, 0.9048, 1.0, 0.9048, 1.0, 0.8571, 0.0, 0.9524, 1.0, 0.9524, 1.0, 0.9524, 0.0, 0.9524, 0.0, 1.0, 0.0, 0.9524, 0.0, 0.9524, 0.0, 1.0, 0.0, 0.9524, 0.0, 0.9048, 0.0, 0.9048, 0.0, 0.9524, 0.0, 0.9048, 0.0, 0.8571, 0.0, 0.8571, 0.0, 0.9048, 0.0, 0.8571, 0.0, 0.8095, 0.0, 0.8095, 0.0, 0.8571, 0.0, 0.8095, 0.0, 0.7619, 0.0, 0.7619, 0.0, 0.8095, 0.0, 0.7619, 0.0, 0.7143, 0.0, 0.7143, 0.0, 0.7619, 0.0, 0.7143, 0.0, 0.6667, 0.0, 0.6667, 0.0, 0.7143, 0.0, 0.6667, 0.0, 0.619, 0.0, 0.619, 0.0, 0.6667, 0.0, 0.619, 0.0, 0.5714, 0.0, 0.5714, 0.0, 0.619, 0.0, 0.5714, 0.0, 0.5238, 0.0, 0.5238, 0.0, 0.5714, 0.0, 0.5238, 0.0, 0.4762, 0.0, 0.4762, 0.0, 0.5238, 0.0, 0.4762, 0.0, 0.4286, 0.0, 0.4286, 0.0, 0.4762, 0.0, 0.4286, 0.0, 0.381, 0.0, 0.381, 0.0, 0.4286, 0.0, 0.381, 0.0, 0.3333, 0.0, 0.3333, 0.0, 0.381, 0.0, 0.3333, 0.0, 0.2857, 0.0, 0.2857, 0.0, 0.3333, 0.0, 0.2857, 0.0, 0.2381, 0.0, 0.2381, 0.0, 0.2857, 0.0, 0.2381, 0.0, 0.1905, 0.0, 0.1905, 0.0, 0.2381, 0.0, 0.1905, 0.0, 0.1429, 0.0, 0.1429, 0.0, 0.1905, 0.0, 0.1429, 0.0, 0.09524, 0.0, 0.09524, 0.0, 0.1429, 0.0, 0.09524, 0.0, 0.04762, 0.0, 0.04762, 0.0, 0.09524, 1.0, 0.0, 1.0, 0.04762, 1.0, 0.04762, 1.0, 0.0, 1.0, 0.04762, 1.0, 0.09524, 1.0, 0.09524, 1.0, 0.04762, 1.0, 0.09524, 1.0, 0.1429, 1.0, 0.1429, 1.0, 0.09524, 1.0, 0.1429, 1.0, 0.1905, 1.0, 0.1905, 1.0, 0.1429, 1.0, 0.1905, 1.0, 0.2381, 1.0, 0.2381, 1.0, 0.1905, 1.0, 0.2381, 1.0, 0.2857, 1.0, 0.2857, 1.0, 0.2381, 1.0, 0.2857, 1.0, 0.3333, 1.0, 0.3333, 1.0, 0.2857, 1.0, 0.3333, 1.0, 0.381, 1.0, 0.381, 1.0, 0.3333, 1.0, 0.381, 1.0, 0.4286, 1.0, 0.4286, 1.0, 0.381, 1.0, 0.4286, 1.0, 0.4762, 1.0, 0.4762, 1.0, 0.4286, 1.0, 0.4762, 1.0, 0.5238, 1.0, 0.5238, 1.0, 0.4762, 1.0, 0.5238, 1.0, 0.5714, 1.0, 0.5714, 1.0, 0.5238, 1.0, 0.5714, 1.0, 0.619, 1.0, 0.619, 1.0, 0.5714, 1.0, 0.619, 1.0, 0.6667, 1.0, 0.6667, 1.0, 0.619, 1.0, 0.6667, 1.0, 0.7143, 1.0, 0.7143, 1.0, 0.6667, 1.0, 0.7143, 1.0, 0.7619, 1.0, 0.7619, 1.0, 0.7143, 1.0, 0.7619, 1.0, 0.8095, 1.0, 0.8095, 1.0, 0.7619, 1.0, 0.8095, 1.0, 0.8571, 1.0, 0.8571, 1.0, 0.8095, 1.0, 0.8571, 1.0, 0.9048, 1.0, 0.9048, 1.0, 0.8571, 1.0, 0.9048, 1.0, 0.9524, 1.0, 0.9524, 1.0, 0.9048, 0.0, 0.0, 1.0, 0.0, 1.0, 0.04762, 0.0, 0.04762, 0.0, 0.04762, 1.0, 0.04762, 1.0, 0.09524, 0.0, 0.09524, 0.0, 0.09524, 1.0, 0.09524, 1.0, 0.1429, 0.0, 0.1429, 0.0, 0.1429, 1.0, 0.1429, 1.0, 0.1905, 0.0, 0.1905, 0.0, 0.1905, 1.0, 0.1905, 1.0, 0.2381, 0.0, 0.2381, 0.0, 0.2381, 1.0, 0.2381, 1.0, 0.2857, 0.0, 0.2857, 0.0, 0.2857, 1.0, 0.2857, 1.0, 0.3333, 0.0, 0.3333, 0.0, 0.3333, 1.0, 0.3333, 1.0, 0.381, 0.0, 0.381, 0.0, 0.381, 1.0, 0.381, 1.0, 0.4286, 0.0, 0.4286, 0.0, 0.4286, 1.0, 0.4286, 1.0, 0.4762, 0.0, 0.4762, 0.0, 0.4762, 1.0, 0.4762, 1.0, 0.5238, 0.0, 0.5238, 0.0, 0.5238, 1.0, 0.5238, 1.0, 0.5714, 0.0, 0.5714, 0.0, 0.5714, 1.0, 0.5714, 1.0, 0.619, 0.0, 0.619, 0.0, 0.619, 1.0, 0.619, 1.0, 0.6667, 0.0, 0.6667, 0.0, 0.6667, 1.0, 0.6667, 1.0, 0.7143, 0.0, 0.7143, 0.0, 0.7143, 1.0, 0.7143, 1.0, 0.7619, 0.0, 0.7619, 0.0, 0.7619, 1.0, 0.7619, 1.0, 0.8095, 0.0, 0.8095, 0.0, 0.8095, 1.0, 0.8095, 1.0, 0.8571, 0.0, 0.8571, 0.0, 0.8571, 1.0, 0.8571, 1.0, 0.9048, 0.0, 0.9048, 0.0, 0.9048, 1.0, 0.9048, 1.0, 0.9524, 0.0, 0.9524, 0.0, 0.0, 0.0, 0.04762, 1.0, 0.04762, 1.0, 0.0, 0.0, 0.04762, 0.0, 0.09524, 1.0, 0.09524, 1.0, 0.04762, 0.0, 0.09524, 0.0, 0.1429, 1.0, 0.1429, 1.0, 0.09524, 0.0, 0.1429, 0.0, 0.1905, 1.0, 0.1905, 1.0, 0.1429, 0.0, 0.1905, 0.0, 0.2381, 1.0, 0.2381, 1.0, 0.1905, 0.0, 0.2381, 0.0, 0.2857, 1.0, 0.2857, 1.0, 0.2381, 0.0, 0.2857, 0.0, 0.3333, 1.0, 0.3333, 1.0, 0.2857, 0.0, 0.3333, 0.0, 0.381, 1.0, 0.381, 1.0, 0.3333, 0.0, 0.381, 0.0, 0.4286, 1.0, 0.4286, 1.0, 0.381, 0.0, 0.4286, 0.0, 0.4762, 1.0, 0.4762, 1.0, 0.4286, 0.0, 0.4762, 0.0, 0.5238, 1.0, 0.5238, 1.0, 0.4762, 0.0, 0.5238, 0.0, 0.5714, 1.0, 0.5714, 1.0, 0.5238, 0.0, 0.5714, 0.0, 0.619, 1.0, 0.619, 1.0, 0.5714, 0.0, 0.619, 0.0, 0.6667, 1.0, 0.6667, 1.0, 0.619, 0.0, 0.6667, 0.0, 0.7143, 1.0, 0.7143, 1.0, 0.6667, 0.0, 0.7143, 0.0, 0.7619, 1.0, 0.7619, 1.0, 0.7143, 0.0, 0.7619, 0.0, 0.8095, 1.0, 0.8095, 1.0, 0.7619, 0.0, 0.8095, 0.0, 0.8571, 1.0, 0.8571, 1.0, 0.8095, 0.0, 0.8571, 0.0, 0.9048, 1.0, 0.9048, 1.0, 0.8571, 0.0, 0.9048, 0.0, 0.9524, 1.0, 0.9524, 1.0, 0.9048, 0.0, 1.0, 0.0, 0.9524, 0.0, 0.9524, 0.0, 1.0, 0.0, 0.9524, 0.0, 0.9048, 0.0, 0.9048, 0.0, 0.9524, 0.0, 0.9048, 0.0, 0.8571, 0.0, 0.8571, 0.0, 0.9048, 0.0, 0.8571, 0.0, 0.8095, 0.0, 0.8095, 0.0, 0.8571, 0.0, 0.8095, 0.0, 0.7619, 0.0, 0.7619, 0.0, 0.8095, 0.0, 0.7619, 0.0, 0.7143, 0.0, 0.7143, 0.0, 0.7619, 0.0, 0.7143, 0.0, 0.6667, 0.0, 0.6667, 0.0, 0.7143, 0.0, 0.6667, 0.0, 0.619, 0.0, 0.619, 0.0, 0.6667, 0.0, 0.619, 0.0, 0.5714, 0.0, 0.5714, 0.0, 0.619, 0.0, 0.5714, 0.0, 0.5238, 0.0, 0.5238, 0.0, 0.5714, 0.0, 0.5238, 0.0, 0.4762, 0.0, 0.4762, 0.0, 0.5238, 0.0, 0.4762, 0.0, 0.4286, 0.0, 0.4286, 0.0, 0.4762, 0.0, 0.4286, 0.0, 0.381, 0.0, 0.381, 0.0, 0.4286, 0.0, 0.381, 0.0, 0.3333, 0.0, 0.3333, 0.0, 0.381, 0.0, 0.3333, 0.0, 0.2857, 0.0, 0.2857, 0.0, 0.3333, 0.0, 0.2857, 0.0, 0.2381, 0.0, 0.2381, 0.0, 0.2857, 0.0, 0.2381, 0.0, 0.1905, 0.0, 0.1905, 0.0, 0.2381, 0.0, 0.1905, 0.0, 0.1429, 0.0, 0.1429, 0.0, 0.1905, 0.0, 0.1429, 0.0, 0.09524, 0.0, 0.09524, 0.0, 0.1429, 0.0, 0.09524, 0.0, 0.04762, 0.0, 0.04762, 0.0, 0.09524, 1.0, 0.0, 1.0, 0.04762, 1.0, 0.04762, 1.0, 0.0, 1.0, 0.04762, 1.0, 0.09524, 1.0, 0.09524, 1.0, 0.04762, 1.0, 0.09524, 1.0, 0.1429, 1.0, 0.1429, 1.0, 0.09524, 1.0, 0.1429, 1.0, 0.1905, 1.0, 0.1905, 1.0, 0.1429, 1.0, 0.1905, 1.0, 0.2381, 1.0, 0.2381, 1.0, 0.1905, 1.0, 0.2381, 1.0, 0.2857, 1.0, 0.2857, 1.0, 0.2381, 1.0, 0.2857, 1.0, 0.3333, 1.0, 0.3333, 1.0, 0.2857, 1.0, 0.3333, 1.0, 0.381, 1.0, 0.381, 1.0, 0.3333, 1.0, 0.381, 1.0, 0.4286, 1.0, 0.4286, 1.0, 0.381, 1.0, 0.4286, 1.0, 0.4762, 1.0, 0.4762, 1.0, 0.4286, 1.0, 0.4762, 1.0, 0.5238, 1.0, 0.5238, 1.0, 0.4762, 1.0, 0.5238, 1.0, 0.5714, 1.0, 0.5714, 1.0, 0.5238, 1.0, 0.5714, 1.0, 0.619, 1.0, 0.619, 1.0, 0.5714, 1.0, 0.619, 1.0, 0.6667, 1.0, 0.6667, 1.0, 0.619, 1.0, 0.6667, 1.0, 0.7143, 1.0, 0.7143, 1.0, 0.6667, 1.0, 0.7143, 1.0, 0.7619, 1.0, 0.7619, 1.0, 0.7143, 1.0, 0.7619, 1.0, 0.8095, 1.0, 0.8095, 1.0, 0.7619, 1.0, 0.8095, 1.0, 0.8571, 1.0, 0.8571, 1.0, 0.8095, 1.0, 0.8571, 1.0, 0.9048, 1.0, 0.9048, 1.0, 0.8571, 1.0, 0.9048, 1.0, 0.9524, 1.0, 0.9524, 1.0, 0.9048, 0.0, 0.0, 1.0, 0.0, 1.0, 0.04762, 0.0, 0.04762, 0.0, 0.04762, 1.0, 0.04762, 1.0, 0.09524, 0.0, 0.09524, 0.0, 0.09524, 1.0, 0.09524, 1.0, 0.1429, 0.0, 0.1429, 0.0, 0.1429, 1.0, 0.1429, 1.0, 0.1905, 0.0, 0.1905, 0.0, 0.1905, 1.0, 0.1905, 1.0, 0.2381, 0.0, 0.2381, 0.0, 0.2381, 1.0, 0.2381, 1.0, 0.2857, 0.0, 0.2857, 0.0, 0.2857, 1.0, 0.2857, 1.0, 0.3333, 0.0, 0.3333, 0.0, 0.3333, 1.0, 0.3333, 1.0, 0.381, 0.0, 0.381, 0.0, 0.381, 1.0, 0.381, 1.0, 0.4286, 0.0, 0.4286, 0.0, 0.4286, 1.0, 0.4286, 1.0, 0.4762, 0.0, 0.4762, 0.0, 0.4762, 1.0, 0.4762, 1.0, 0.5238, 0.0, 0.5238, 0.0, 0.5238, 1.0, 0.5238, 1.0, 0.5714, 0.0, 0.5714, 0.0, 0.5714, 1.0, 0.5714, 1.0, 0.619, 0.0, 0.619, 0.0, 0.619, 1.0, 0.619, 1.0, 0.6667, 0.0, 0.6667, 0.0, 0.6667, 1.0, 0.6667, 1.0, 0.7143, 0.0, 0.7143, 0.0, 0.7143, 1.0, 0.7143, 1.0, 0.7619, 0.0, 0.7619, 0.0, 0.7619, 1.0, 0.7619, 1.0, 0.8095, 0.0, 0.8095, 0.0, 0.8095, 1.0, 0.8095, 1.0, 0.8571, 0.0, 0.8571, 0.0, 0.8571, 1.0, 0.8571, 1.0, 0.9048, 0.0, 0.9048, 0.0, 0.9048, 1.0, 0.9048, 1.0, 0.9524, 0.0, 0.9524, 0.0, 0.0, 0.0, 0.04762, 1.0, 0.04762, 1.0, 0.0, 0.0, 0.04762, 0.0, 0.09524, 1.0, 0.09524, 1.0, 0.04762, 0.0, 0.09524, 0.0, 0.1429, 1.0, 0.1429, 1.0, 0.09524, 0.0, 0.1429, 0.0, 0.1905, 1.0, 0.1905, 1.0, 0.1429, 0.0, 0.1905, 0.0, 0.2381, 1.0, 0.2381, 1.0, 0.1905, 0.0, 0.2381, 0.0, 0.2857, 1.0, 0.2857, 1.0, 0.2381, 0.0, 0.2857, 0.0, 0.3333, 1.0, 0.3333, 1.0, 0.2857, 0.0, 0.3333, 0.0, 0.381, 1.0, 0.381, 1.0, 0.3333, 0.0, 0.381, 0.0, 0.4286, 1.0, 0.4286, 1.0, 0.381, 0.0, 0.4286, 0.0, 0.4762, 1.0, 0.4762, 1.0, 0.4286, 0.0, 0.4762, 0.0, 0.5238, 1.0, 0.5238, 1.0, 0.4762, 0.0, 0.5238, 0.0, 0.5714, 1.0, 0.5714, 1.0, 0.5238, 0.0, 0.5714, 0.0, 0.619, 1.0, 0.619, 1.0, 0.5714, 0.0, 0.619, 0.0, 0.6667, 1.0, 0.6667, 1.0, 0.619, 0.0, 0.6667, 0.0, 0.7143, 1.0, 0.7143, 1.0, 0.6667, 0.0, 0.7143, 0.0, 0.7619, 1.0, 0.7619, 1.0, 0.7143, 0.0, 0.7619, 0.0, 0.8095, 1.0, 0.8095, 1.0, 0.7619, 0.0, 0.8095, 0.0, 0.8571, 1.0, 0.8571, 1.0, 0.8095, 0.0, 0.8571, 0.0, 0.9048, 1.0, 0.9048, 1.0, 0.8571, 0.0, 0.9048, 0.0, 0.9524, 0.0, 0.9524, 0.0, 0.9048, 0.0, 1.0, 0.0, 0.9524, 0.0, 0.9524, 0.0, 1.0, 0.0, 0.9524, 0.0, 0.9048, 0.0, 0.9048, 0.0, 0.9524, 0.0, 0.9048, 0.0, 0.8571, 0.0, 0.8571, 0.0, 0.9048, 0.0, 0.8571, 0.0, 0.8095, 0.0, 0.8095, 0.0, 0.8571, 0.0, 0.8095, 0.0, 0.7619, 0.0, 0.7619, 0.0, 0.8095, 0.0, 0.7619, 0.0, 0.7143, 0.0, 0.7143, 0.0, 0.7619, 0.0, 0.7143, 0.0, 0.6667, 0.0, 0.6667, 0.0, 0.7143, 0.0, 0.6667, 0.0, 0.619, 0.0, 0.619, 0.0, 0.6667, 0.0, 0.619, 0.0, 0.5714, 0.0, 0.5714, 0.0, 0.619, 0.0, 0.5714, 0.0, 0.5238, 0.0, 0.5238, 0.0, 0.5714, 0.0, 0.5238, 0.0, 0.4762, 0.0, 0.4762, 0.0, 0.5238, 0.0, 0.4762, 0.0, 0.4286, 0.0, 0.4286, 0.0, 0.4762, 0.0, 0.4286, 0.0, 0.381, 0.0, 0.381, 0.0, 0.4286, 0.0, 0.381, 0.0, 0.3333, 0.0, 0.3333, 0.0, 0.381, 0.0, 0.3333, 0.0, 0.2857, 0.0, 0.2857, 0.0, 0.3333, 0.0, 0.2857, 0.0, 0.2381, 0.0, 0.2381, 0.0, 0.2857, 0.0, 0.2381, 0.0, 0.1905, 0.0, 0.1905, 0.0, 0.2381, 0.0, 0.1905, 0.0, 0.1429, 0.0, 0.1429, 0.0, 0.1905, 0.0, 0.1429, 0.0, 0.09524, 0.0, 0.09524, 0.0, 0.1429, 0.0, 0.09524, 0.0, 0.04762, 0.0, 0.04762, 0.0, 0.09524, 1.0, 0.0, 1.0, 0.04762, 1.0, 0.04762, 1.0, 0.0, 1.0, 0.04762, 1.0, 0.09524, 1.0, 0.09524, 1.0, 0.04762, 1.0, 0.09524, 1.0, 0.1429, 1.0, 0.1429, 1.0, 0.09524, 1.0, 0.1429, 1.0, 0.1905, 1.0, 0.1905, 1.0, 0.1429, 1.0, 0.1905, 1.0, 0.2381, 1.0, 0.2381, 1.0, 0.1905, 1.0, 0.2381, 1.0, 0.2857, 1.0, 0.2857, 1.0, 0.2381, 1.0, 0.2857, 1.0, 0.3333, 1.0, 0.3333, 1.0, 0.2857, 1.0, 0.3333, 1.0, 0.381, 1.0, 0.381, 1.0, 0.3333, 1.0, 0.381, 1.0, 0.4286, 1.0, 0.4286, 1.0, 0.381, 1.0, 0.4286, 1.0, 0.4762, 1.0, 0.4762, 1.0, 0.4286, 1.0, 0.4762, 1.0, 0.5238, 1.0, 0.5238, 1.0, 0.4762, 1.0, 0.5238, 1.0, 0.5714, 1.0, 0.5714, 1.0, 0.5238, 1.0, 0.5714, 1.0, 0.619, 1.0, 0.619, 1.0, 0.5714, 1.0, 0.619, 1.0, 0.6667, 1.0, 0.6667, 1.0, 0.619, 1.0, 0.6667, 1.0, 0.7143, 1.0, 0.7143, 1.0, 0.6667, 1.0, 0.7143, 1.0, 0.7619, 1.0, 0.7619, 1.0, 0.7143, 1.0, 0.7619, 1.0, 0.8095, 1.0, 0.8095, 1.0, 0.7619, 1.0, 0.8095, 1.0, 0.8571, 1.0, 0.8571, 1.0, 0.8095, 1.0, 0.8571, 1.0, 0.9048, 1.0, 0.9048, 1.0, 0.8571, 1.0, 0.9048, 1.0, 0.9524, 1.0, 0.9524, 1.0, 0.9048, 0.0, 0.0, 1.0, 0.0, 1.0, 0.04762, 0.0, 0.04762, 0.0, 0.04762, 1.0, 0.04762, 1.0, 0.09524, 0.0, 0.09524, 0.0, 0.09524, 1.0, 0.09524, 1.0, 0.1429, 0.0, 0.1429, 0.0, 0.1429, 1.0, 0.1429, 1.0, 0.1905, 0.0, 0.1905, 0.0, 0.1905, 1.0, 0.1905, 1.0, 0.2381, 0.0, 0.2381, 0.0, 0.2381, 1.0, 0.2381, 1.0, 0.2857, 0.0, 0.2857, 0.0, 0.2857, 1.0, 0.2857, 1.0, 0.3333, 0.0, 0.3333, 0.0, 0.3333, 1.0, 0.3333, 1.0, 0.381, 0.0, 0.381, 0.0, 0.381, 1.0, 0.381, 1.0, 0.4286, 0.0, 0.4286, 0.0, 0.4286, 1.0, 0.4286, 1.0, 0.4762, 0.0, 0.4762, 0.0, 0.4762, 1.0, 0.4762, 1.0, 0.5238, 0.0, 0.5238, 0.0, 0.5238, 1.0, 0.5238, 1.0, 0.5714, 0.0, 0.5714, 0.0, 0.5714, 1.0, 0.5714, 1.0, 0.619, 0.0, 0.619, 0.0, 0.619, 1.0, 0.619, 1.0, 0.6667, 0.0, 0.6667, 0.0, 0.6667, 1.0, 0.6667, 1.0, 0.7143, 0.0, 0.7143, 0.0, 0.7143, 1.0, 0.7143, 1.0, 0.7619, 0.0, 0.7619, 0.0, 0.7619, 1.0, 0.7619, 1.0, 0.8095, 0.0, 0.8095, 0.0, 0.8095, 1.0, 0.8095, 1.0, 0.8571, 0.0, 0.8571, 0.0, 0.8571, 1.0, 0.8571, 1.0, 0.9048, 0.0, 0.9048, 0.0, 0.9048, 1.0, 0.9048, 1.0, 0.9524, 0.0, 0.9524, 0.0, 0.0, 0.0, 0.04762, 1.0, 0.04762, 1.0, 0.0, 0.0, 0.04762, 0.0, 0.09524, 1.0, 0.09524, 1.0, 0.04762, 0.0, 0.09524, 0.0, 0.1429, 1.0, 0.1429, 1.0, 0.09524, 0.0, 0.1429, 0.0, 0.1905, 1.0, 0.1905, 1.0, 0.1429, 0.0, 0.1905, 0.0, 0.2381, 1.0, 0.2381, 1.0, 0.1905, 0.0, 0.2381, 0.0, 0.2857, 1.0, 0.2857, 1.0, 0.2381, 0.0, 0.2857, 0.0, 0.3333, 1.0, 0.3333, 1.0, 0.2857, 0.0, 0.3333, 0.0, 0.381, 1.0, 0.381, 1.0, 0.3333, 0.0, 0.381, 0.0, 0.4286, 1.0, 0.4286, 1.0, 0.381, 0.0, 0.4286, 0.0, 0.4762, 1.0, 0.4762, 1.0, 0.4286, 0.0, 0.4762, 0.0, 0.5238, 1.0, 0.5238, 1.0, 0.4762, 0.0, 0.5238, 0.0, 0.5714, 1.0, 0.5714, 1.0, 0.5238, 0.0, 0.5714, 0.0, 0.619, 1.0, 0.619, 1.0, 0.5714, 0.0, 0.619, 0.0, 0.6667, 1.0, 0.6667, 1.0, 0.619, 0.0, 0.6667, 0.0, 0.7143, 1.0, 0.7143, 1.0, 0.6667, 0.0, 0.7143, 0.0, 0.7619, 1.0, 0.7619, 1.0, 0.7143, 0.0, 0.7619, 0.0, 0.8095, 1.0, 0.8095, 1.0, 0.7619, 0.0, 0.8095, 0.0, 0.8571, 1.0, 0.8571, 1.0, 0.8095, 0.0, 0.8571, 0.0, 0.9048, 1.0, 0.9048, 1.0, 0.8571, 0.0, 0.9048, 0.0, 0.9524, 1.0, 0.9524, 1.0, 0.9048, 0.0, 1.0, 0.0, 0.9524, 0.0, 0.9524, 0.0, 1.0, 0.0, 0.9524, 0.0, 0.9048, 0.0, 0.9048, 0.0, 0.9524, 0.0, 0.9048, 0.0, 0.8571, 0.0, 0.8571, 0.0, 0.9048, 0.0, 0.8571, 0.0, 0.8095, 0.0, 0.8095, 0.0, 0.8571, 0.0, 0.8095, 0.0, 0.7619, 0.0, 0.7619, 0.0, 0.8095, 0.0, 0.7619, 0.0, 0.7143, 0.0, 0.7143, 0.0, 0.7619, 0.0, 0.7143, 0.0, 0.6667, 0.0, 0.6667, 0.0, 0.7143, 0.0, 0.6667, 0.0, 0.619, 0.0, 0.619, 0.0, 0.6667, 0.0, 0.619, 0.0, 0.5714, 0.0, 0.5714, 0.0, 0.619, 0.0, 0.5714, 0.0, 0.5238, 0.0, 0.5238, 0.0, 0.5714, 0.0, 0.5238, 0.0, 0.4762, 0.0, 0.4762, 0.0, 0.5238, 0.0, 0.4762, 0.0, 0.4286, 0.0, 0.4286, 0.0, 0.4762, 0.0, 0.4286, 0.0, 0.381, 0.0, 0.381, 0.0, 0.4286, 0.0, 0.381, 0.0, 0.3333, 0.0, 0.3333, 0.0, 0.381, 0.0, 0.3333, 0.0, 0.2857, 0.0, 0.2857, 0.0, 0.3333, 0.0, 0.2857, 0.0, 0.2381, 0.0, 0.2381, 0.0, 0.2857, 0.0, 0.2381, 0.0, 0.1905, 0.0, 0.1905, 0.0, 0.2381, 0.0, 0.1905, 0.0, 0.1429, 0.0, 0.1429, 0.0, 0.1905, 0.0, 0.1429, 0.0, 0.09524, 0.0, 0.09524, 0.0, 0.1429, 0.0, 0.09524, 0.0, 0.04762, 0.0, 0.04762, 0.0, 0.09524, 1.0, 0.0, 1.0, 0.04762, 1.0, 0.04762, 1.0, 0.0, 1.0, 0.04762, 1.0, 0.09524, 1.0, 0.09524, 1.0, 0.04762, 1.0, 0.09524, 1.0, 0.1429, 1.0, 0.1429, 1.0, 0.09524, 1.0, 0.1429, 1.0, 0.1905, 1.0, 0.1905, 1.0, 0.1429, 1.0, 0.1905, 1.0, 0.2381, 1.0, 0.2381, 1.0, 0.1905, 1.0, 0.2381, 1.0, 0.2857, 1.0, 0.2857, 1.0, 0.2381, 1.0, 0.2857, 1.0, 0.3333, 1.0, 0.3333, 1.0, 0.2857, 1.0, 0.3333, 1.0, 0.381, 1.0, 0.381, 1.0, 0.3333, 1.0, 0.381, 1.0, 0.4286, 1.0, 0.4286, 1.0, 0.381, 1.0, 0.4286, 1.0, 0.4762, 1.0, 0.4762, 1.0, 0.4286, 1.0, 0.4762, 1.0, 0.5238, 1.0, 0.5238, 1.0, 0.4762, 1.0, 0.5238, 1.0, 0.5714, 1.0, 0.5714, 1.0, 0.5238, 1.0, 0.5714, 1.0, 0.619, 1.0, 0.619, 1.0, 0.5714, 1.0, 0.619, 1.0, 0.6667, 1.0, 0.6667, 1.0, 0.619, 1.0, 0.6667, 1.0, 0.7143, 1.0, 0.7143, 1.0, 0.6667, 1.0, 0.7143, 1.0, 0.7619, 1.0, 0.7619, 1.0, 0.7143, 1.0, 0.7619, 1.0, 0.8095, 1.0, 0.8095, 1.0, 0.7619, 1.0, 0.8095, 1.0, 0.8571, 1.0, 0.8571, 1.0, 0.8095, 1.0, 0.8571, 1.0, 0.9048, 1.0, 0.9048, 1.0, 0.8571, 1.0, 0.9048, 1.0, 0.9524, 1.0, 0.9524, 1.0, 0.9048, 0.0, 0.0, 1.0, 0.0, 1.0, 0.04762, 0.0, 0.04762, 0.0, 0.04762, 1.0, 0.04762, 1.0, 0.09524, 0.0, 0.09524, 0.0, 0.09524, 1.0, 0.09524, 1.0, 0.1429, 0.0, 0.1429, 0.0, 0.1429, 1.0, 0.1429, 1.0, 0.1905, 0.0, 0.1905, 0.0, 0.1905, 1.0, 0.1905, 1.0, 0.2381, 0.0, 0.2381, 0.0, 0.2381, 1.0, 0.2381, 1.0, 0.2857, 0.0, 0.2857, 0.0, 0.2857, 1.0, 0.2857, 1.0, 0.3333, 0.0, 0.3333, 0.0, 0.3333, 1.0, 0.3333, 1.0, 0.381, 0.0, 0.381, 0.0, 0.381, 1.0, 0.381, 1.0, 0.4286, 0.0, 0.4286, 0.0, 0.4286, 1.0, 0.4286, 1.0, 0.4762, 0.0, 0.4762, 0.0, 0.4762, 1.0, 0.4762, 1.0, 0.5238, 0.0, 0.5238, 0.0, 0.5238, 1.0, 0.5238, 1.0, 0.5714, 0.0, 0.5714, 0.0, 0.5714, 1.0, 0.5714, 1.0, 0.619, 0.0, 0.619, 0.0, 0.619, 1.0, 0.619, 1.0, 0.6667, 0.0, 0.6667, 0.0, 0.6667, 1.0, 0.6667, 1.0, 0.7143, 0.0, 0.7143, 0.0, 0.7143, 1.0, 0.7143, 1.0, 0.7619, 0.0, 0.7619, 0.0, 0.7619, 1.0, 0.7619, 1.0, 0.8095, 0.0, 0.8095, 0.0, 0.8095, 1.0, 0.8095, 1.0, 0.8571, 0.0, 0.8571, 0.0, 0.8571, 1.0, 0.8571, 1.0, 0.9048, 0.0, 0.9048, 0.0, 0.9048, 1.0, 0.9048, 1.0, 0.9524, 0.0, 0.9524, 0.0, 0.0, 0.0, 0.04762, 1.0, 0.04762, 1.0, 0.0, 0.0, 0.04762, 0.0, 0.09524, 1.0, 0.09524, 1.0, 0.04762, 0.0, 0.09524, 0.0, 0.1429, 1.0, 0.1429, 1.0, 0.09524, 0.0, 0.1429, 0.0, 0.1905, 1.0, 0.1905, 1.0, 0.1429, 0.0, 0.1905, 0.0, 0.2381, 1.0, 0.2381, 1.0, 0.1905, 0.0, 0.2381, 0.0, 0.2857, 1.0, 0.2857, 1.0, 0.2381, 0.0, 0.2857, 0.0, 0.3333, 1.0, 0.3333, 1.0, 0.2857, 0.0, 0.3333, 0.0, 0.381, 1.0, 0.381, 1.0, 0.3333, 0.0, 0.381, 0.0, 0.4286, 1.0, 0.4286, 1.0, 0.381, 0.0, 0.4286, 0.0, 0.4762, 1.0, 0.4762, 1.0, 0.4286, 0.0, 0.4762, 0.0, 0.5238, 1.0, 0.5238, 1.0, 0.4762, 0.0, 0.5238, 0.0, 0.5714, 1.0, 0.5714, 1.0, 0.5238, 0.0, 0.5714, 0.0, 0.619, 1.0, 0.619, 1.0, 0.5714, 0.0, 0.619, 0.0, 0.6667, 1.0, 0.6667, 1.0, 0.619, 0.0, 0.6667, 0.0, 0.7143, 1.0, 0.7143, 1.0, 0.6667, 0.0, 0.7143, 0.0, 0.7619, 1.0, 0.7619, 1.0, 0.7143, 0.0, 0.7619, 0.0, 0.8095, 1.0, 0.8095, 1.0, 0.7619, 0.0, 0.8095, 0.0, 0.8571, 1.0, 0.8571, 1.0, 0.8095, 0.0, 0.8571, 0.0, 0.9048, 1.0, 0.9048, 1.0, 0.8571, 0.0, 0.9048, 0.0, 0.9524, 1.0, 0.9524, 1.0, 0.9048, 0.0, 1.0, 0.0, 0.9525, 0.0, 0.9525, 0.0, 1.0, 0.0, 0.9525, 0.0, 0.9049, 0.0, 0.9049, 0.0, 0.9525, 0.0, 0.9049, 0.0, 0.8573, 0.0, 0.8573, 0.0, 0.9049, 0.0, 0.8573, 0.0, 0.8097, 0.0, 0.8097, 0.0, 0.8573, 0.0, 0.8097, 0.0, 0.762, 0.0, 0.762, 0.0, 0.8097, 0.0, 0.762, 0.0, 0.7144, 0.0, 0.7144, 0.0, 0.762, 0.0, 0.7144, 0.0, 0.6668, 0.0, 0.6668, 0.0, 0.7144, 0.0, 0.6668, 0.0, 0.6192, 0.0, 0.6192, 0.0, 0.6668, 0.0, 0.6192, 0.0, 0.5716, 0.0, 0.5716, 0.0, 0.6192, 0.0, 0.5716, 0.0, 0.5239, 0.0, 0.5239, 0.0, 0.5716, 0.0, 0.5239, 0.0, 0.4763, 0.0, 0.4763, 0.0, 0.5239, 0.0, 0.4763, 0.0, 0.4287, 0.0, 0.4287, 0.0, 0.4763, 0.0, 0.4287, 0.0, 0.3811, 0.0, 0.3811, 0.0, 0.4287, 0.0, 0.3811, 0.0, 0.3335, 0.0, 0.3335, 0.0, 0.3811, 0.0, 0.3335, 0.0, 0.2858, 0.0, 0.2858, 0.0, 0.3335, 0.0, 0.2858, 0.0, 0.2382, 0.0, 0.2382, 0.0, 0.2858, 0.0, 0.2382, 0.0, 0.1906, 0.0, 0.1906, 0.0, 0.2382, 0.0, 0.1906, 0.0, 0.143, 0.0, 0.143, 0.0, 0.1906, 0.0, 0.143, 0.0, 0.09537, 0.0, 0.09537, 0.0, 0.143, 0.0, 0.09537, 0.0, 0.04775, 0.0, 0.04775, 0.0, 0.09537, 1.0, 0.0, 1.0, 0.04775, 1.0, 0.04775, 1.0, 0.0, 1.0, 0.04775, 1.0, 0.09537, 1.0, 0.09537, 1.0, 0.04775, 1.0, 0.09537, 1.0, 0.143, 1.0, 0.143, 1.0, 0.09537, 1.0, 0.143, 1.0, 0.1906, 1.0, 0.1906, 1.0, 0.143, 1.0, 0.1906, 1.0, 0.2382, 1.0, 0.2382, 1.0, 0.1906, 1.0, 0.2382, 1.0, 0.2858, 1.0, 0.2858, 1.0, 0.2382, 1.0, 0.2858, 1.0, 0.3335, 1.0, 0.3335, 1.0, 0.2858, 1.0, 0.3335, 1.0, 0.3811, 1.0, 0.3811, 1.0, 0.3335, 1.0, 0.3811, 1.0, 0.4287, 1.0, 0.4287, 1.0, 0.3811, 1.0, 0.4287, 1.0, 0.4763, 1.0, 0.4763, 1.0, 0.4287, 1.0, 0.4763, 1.0, 0.5239, 1.0, 0.5239, 1.0, 0.4763, 1.0, 0.5239, 1.0, 0.5716, 1.0, 0.5716, 1.0, 0.5239, 1.0, 0.5716, 1.0, 0.6192, 1.0, 0.6192, 1.0, 0.5716, 1.0, 0.6192, 1.0, 0.6668, 1.0, 0.6668, 1.0, 0.6192, 1.0, 0.6668, 1.0, 0.7144, 1.0, 0.7144, 1.0, 0.6668, 1.0, 0.7144, 1.0, 0.762, 1.0, 0.762, 1.0, 0.7144, 1.0, 0.762, 1.0, 0.8097, 1.0, 0.8097, 1.0, 0.762, 1.0, 0.8097, 1.0, 0.8573, 1.0, 0.8573, 1.0, 0.8097, 1.0, 0.8573, 1.0, 0.9049, 1.0, 0.9049, 1.0, 0.8573, 1.0, 0.9049, 1.0, 0.9525, 1.0, 0.9525, 1.0, 0.9049, 0.0, 0.0, 1.0, 0.0, 1.0, 0.04775, 0.0, 0.04775, 0.0, 0.04775, 1.0, 0.04775, 1.0, 0.09537, 0.0, 0.09537, 0.0, 0.09537, 1.0, 0.09537, 1.0, 0.143, 0.0, 0.143, 0.0, 0.143, 1.0, 0.143, 1.0, 0.1906, 0.0, 0.1906, 0.0, 0.1906, 1.0, 0.1906, 1.0, 0.2382, 0.0, 0.2382, 0.0, 0.2382, 1.0, 0.2382, 1.0, 0.2858, 0.0, 0.2858, 0.0, 0.2858, 1.0, 0.2858, 1.0, 0.3335, 0.0, 0.3335, 0.0, 0.3335, 1.0, 0.3335, 1.0, 0.3811, 0.0, 0.3811, 0.0, 0.3811, 1.0, 0.3811, 1.0, 0.4287, 0.0, 0.4287, 0.0, 0.4287, 1.0, 0.4287, 1.0, 0.4763, 0.0, 0.4763, 0.0, 0.4763, 1.0, 0.4763, 1.0, 0.5239, 0.0, 0.5239, 0.0, 0.5239, 1.0, 0.5239, 1.0, 0.5716, 0.0, 0.5716, 0.0, 0.5716, 1.0, 0.5716, 1.0, 0.6192, 0.0, 0.6192, 0.0, 0.6192, 1.0, 0.6192, 1.0, 0.6668, 0.0, 0.6668, 0.0, 0.6668, 1.0, 0.6668, 1.0, 0.7144, 0.0, 0.7144, 0.0, 0.7144, 1.0, 0.7144, 1.0, 0.762, 0.0, 0.762, 0.0, 0.762, 1.0, 0.762, 1.0, 0.8097, 0.0, 0.8097, 0.0, 0.8097, 1.0, 0.8097, 1.0, 0.8573, 0.0, 0.8573, 0.0, 0.8573, 1.0, 0.8573, 1.0, 0.9049, 0.0, 0.9049, 0.0, 0.9049, 1.0, 0.9049, 1.0, 0.9525, 0.0, 0.9525, 0.0, 0.0, 0.0, 0.04775, 1.0, 0.04775, 1.0, 0.0, 0.0, 0.04775, 0.0, 0.09537, 1.0, 0.09537, 1.0, 0.04775, 0.0, 0.09537, 0.0, 0.143, 1.0, 0.143, 1.0, 0.09537, 0.0, 0.143, 0.0, 0.1906, 1.0, 0.1906, 1.0, 0.143, 0.0, 0.1906, 0.0, 0.2382, 1.0, 0.2382, 1.0, 0.1906, 0.0, 0.2382, 0.0, 0.2858, 1.0, 0.2858, 1.0, 0.2382, 0.0, 0.2858, 0.0, 0.3335, 1.0, 0.3335, 1.0, 0.2858, 0.0, 0.3335, 0.0, 0.3811, 1.0, 0.3811, 1.0, 0.3335, 0.0, 0.3811, 0.0, 0.4287, 1.0, 0.4287, 1.0, 0.3811, 0.0, 0.4287, 0.0, 0.4763, 1.0, 0.4763, 1.0, 0.4287, 0.0, 0.4763, 0.0, 0.5239, 1.0, 0.5239, 1.0, 0.4763, 0.0, 0.5239, 0.0, 0.5716, 1.0, 0.5716, 1.0, 0.5239, 0.0, 0.5716, 0.0, 0.6192, 1.0, 0.6192, 1.0, 0.5716, 0.0, 0.6192, 0.0, 0.6668, 1.0, 0.6668, 1.0, 0.6192, 0.0, 0.6668, 0.0, 0.7144, 1.0, 0.7144, 1.0, 0.6668, 0.0, 0.7144, 0.0, 0.762, 1.0, 0.762, 1.0, 0.7144, 0.0, 0.762, 0.0, 0.8097, 1.0, 0.8097, 1.0, 0.762, 0.0, 0.8097, 0.0, 0.8573, 1.0, 0.8573, 1.0, 0.8097, 0.0, 0.8573, 0.0, 0.9049, 1.0, 0.9049, 1.0, 0.8573, 0.0, 0.9049, 0.0, 0.9525, 1.0, 0.9525, 1.0, 0.9049, 0.0, 1.0, 0.0, 0.9524, 0.0, 0.9524, 0.0, 1.0, 0.0, 0.9524, 0.0, 0.9048, 0.0, 0.9048, 0.0, 0.9524, 0.0, 0.9048, 0.0, 0.8571, 0.0, 0.8571, 0.0, 0.9048, 0.0, 0.8571, 0.0, 0.8095, 0.0, 0.8095, 0.0, 0.8571, 0.0, 0.8095, 0.0, 0.7619, 0.0, 0.7619, 0.0, 0.8095, 0.0, 0.7619, 0.0, 0.7143, 0.0, 0.7143, 0.0, 0.7619, 0.0, 0.7143, 0.0, 0.6667, 0.0, 0.6667, 0.0, 0.7143, 0.0, 0.6667, 0.0, 0.619, 0.0, 0.619, 0.0, 0.6667, 0.0, 0.619, 0.0, 0.5714, 0.0, 0.5714, 0.0, 0.619, 0.0, 0.5714, 0.0, 0.5238, 0.0, 0.5238, 0.0, 0.5714, 0.0, 0.5238, 0.0, 0.4762, 0.0, 0.4762, 0.0, 0.5238, 0.0, 0.4762, 0.0, 0.4286, 0.0, 0.4286, 0.0, 0.4762, 0.0, 0.4286, 0.0, 0.381, 0.0, 0.381, 0.0, 0.4286, 0.0, 0.381, 0.0, 0.3333, 0.0, 0.3333, 0.0, 0.381, 0.0, 0.3333, 0.0, 0.2857, 0.0, 0.2857, 0.0, 0.3333, 0.0, 0.2857, 0.0, 0.2381, 0.0, 0.2381, 0.0, 0.2857, 0.0, 0.2381, 0.0, 0.1905, 0.0, 0.1905, 0.0, 0.2381, 0.0, 0.1905, 0.0, 0.1429, 0.0, 0.1429, 0.0, 0.1905, 0.0, 0.1429, 0.0, 0.09524, 0.0, 0.09524, 0.0, 0.1429, 0.0, 0.09524, 0.0, 0.04762, 0.0, 0.04762, 0.0, 0.09524, 1.0, 0.0, 1.0, 0.04762, 1.0, 0.04762, 1.0, 0.0, 1.0, 0.04762, 1.0, 0.09524, 1.0, 0.09524, 1.0, 0.04762, 1.0, 0.09524, 1.0, 0.1429, 1.0, 0.1429, 1.0, 0.09524, 1.0, 0.1429, 1.0, 0.1905, 1.0, 0.1905, 1.0, 0.1429, 1.0, 0.1905, 1.0, 0.2381, 1.0, 0.2381, 1.0, 0.1905, 1.0, 0.2381, 1.0, 0.2857, 1.0, 0.2857, 1.0, 0.2381, 1.0, 0.2857, 1.0, 0.3333, 1.0, 0.3333, 1.0, 0.2857, 1.0, 0.3333, 1.0, 0.381, 1.0, 0.381, 1.0, 0.3333, 1.0, 0.381, 1.0, 0.4286, 1.0, 0.4286, 1.0, 0.381, 1.0, 0.4286, 1.0, 0.4762, 1.0, 0.4762, 1.0, 0.4286, 1.0, 0.4762, 1.0, 0.5238, 1.0, 0.5238, 1.0, 0.4762, 1.0, 0.5238, 1.0, 0.5714, 1.0, 0.5714, 1.0, 0.5238, 1.0, 0.5714, 1.0, 0.619, 1.0, 0.619, 1.0, 0.5714, 1.0, 0.619, 1.0, 0.6667, 1.0, 0.6667, 1.0, 0.619, 1.0, 0.6667, 1.0, 0.7143, 1.0, 0.7143, 1.0, 0.6667, 1.0, 0.7143, 1.0, 0.7619, 1.0, 0.7619, 1.0, 0.7143, 1.0, 0.7619, 1.0, 0.8095, 1.0, 0.8095, 1.0, 0.7619, 1.0, 0.8095, 1.0, 0.8571, 1.0, 0.8571, 1.0, 0.8095, 1.0, 0.8571, 1.0, 0.9048, 1.0, 0.9048, 1.0, 0.8571, 1.0, 0.9048, 1.0, 0.9524, 1.0, 0.9524, 1.0, 0.9048, 0.0, 0.0, 1.0, 0.0, 1.0, 0.04762, 0.0, 0.04762, 0.0, 0.04762, 1.0, 0.04762, 1.0, 0.09524, 0.0, 0.09524, 0.0, 0.09524, 1.0, 0.09524, 1.0, 0.1429, 0.0, 0.1429, 0.0, 0.1429, 1.0, 0.1429, 1.0, 0.1905, 0.0, 0.1905, 0.0, 0.1905, 1.0, 0.1905, 1.0, 0.2381, 0.0, 0.2381, 0.0, 0.2381, 1.0, 0.2381, 1.0, 0.2857, 0.0, 0.2857, 0.0, 0.2857, 1.0, 0.2857, 1.0, 0.3333, 0.0, 0.3333, 0.0, 0.3333, 1.0, 0.3333, 1.0, 0.381, 0.0, 0.381, 0.0, 0.381, 1.0, 0.381, 1.0, 0.4286, 0.0, 0.4286, 0.0, 0.4286, 1.0, 0.4286, 1.0, 0.4762, 0.0, 0.4762, 0.0, 0.4762, 1.0, 0.4762, 1.0, 0.5238, 0.0, 0.5238, 0.0, 0.5238, 1.0, 0.5238, 1.0, 0.5714, 0.0, 0.5714, 0.0, 0.5714, 1.0, 0.5714, 1.0, 0.619, 0.0, 0.619, 0.0, 0.619, 1.0, 0.619, 1.0, 0.6667, 0.0, 0.6667, 0.0, 0.6667, 1.0, 0.6667, 1.0, 0.7143, 0.0, 0.7143, 0.0, 0.7143, 1.0, 0.7143, 1.0, 0.7619, 0.0, 0.7619, 0.0, 0.7619, 1.0, 0.7619, 1.0, 0.8095, 0.0, 0.8095, 0.0, 0.8095, 1.0, 0.8095, 1.0, 0.8571, 0.0, 0.8571, 0.0, 0.8571, 1.0, 0.8571, 1.0, 0.9048, 0.0, 0.9048, 0.0, 0.9048, 1.0, 0.9048, 1.0, 0.9524, 0.0, 0.9524, 0.0, 0.0, 0.0, 0.04762, 1.0, 0.04762, 1.0, 0.0, 0.0, 0.04762, 0.0, 0.09524, 1.0, 0.09524, 1.0, 0.04762, 0.0, 0.09524, 0.0, 0.1429, 1.0, 0.1429, 1.0, 0.09524, 0.0, 0.1429, 0.0, 0.1905, 1.0, 0.1905, 1.0, 0.1429, 0.0, 0.1905, 0.0, 0.2381, 1.0, 0.2381, 1.0, 0.1905, 0.0, 0.2381, 0.0, 0.2857, 1.0, 0.2857, 1.0, 0.2381, 0.0, 0.2857, 0.0, 0.3333, 1.0, 0.3333, 1.0, 0.2857, 0.0, 0.3333, 0.0, 0.381, 1.0, 0.381, 1.0, 0.3333, 0.0, 0.381, 0.0, 0.4286, 1.0, 0.4286, 1.0, 0.381, 0.0, 0.4286, 0.0, 0.4762, 1.0, 0.4762, 1.0, 0.4286, 0.0, 0.4762, 0.0, 0.5238, 1.0, 0.5238, 1.0, 0.4762, 0.0, 0.5238, 0.0, 0.5714, 1.0, 0.5714, 1.0, 0.5238, 0.0, 0.5714, 0.0, 0.619, 1.0, 0.619, 1.0, 0.5714, 0.0, 0.619, 0.0, 0.6667, 1.0, 0.6667, 1.0, 0.619, 0.0, 0.6667, 0.0, 0.7143, 1.0, 0.7143, 1.0, 0.6667, 0.0, 0.7143, 0.0, 0.7619, 1.0, 0.7619, 1.0, 0.7143, 0.0, 0.7619, 0.0, 0.8095, 1.0, 0.8095, 1.0, 0.7619, 0.0, 0.8095, 0.0, 0.8571, 1.0, 0.8571, 1.0, 0.8095, 0.0, 0.8571, 0.0, 0.9048, 1.0, 0.9048, 1.0, 0.8571, 0.0, 0.9048, 0.0, 0.9524, 1.0, 0.9524, 1.0, 0.9048, 0.0, 0.9048, 0.0, 0.9524, 0.0, 0.9524, 0.0, 0.9048, 0.0, 0.0, 0.0, 0.04762, 0.0, 0.04762, 0.0, 0.0, 0.0, 0.4286, 0.0, 0.4762, 0.0, 0.4762, 0.0, 0.4286, 1.0, 0.9524, 1.0, 0.9048, 0.0, 0.9048, 0.0, 0.9524, 0.0, 0.0, 0.0, 0.04762, 1.0, 0.04762, 1.0, 0.0, 1.0, 0.4286, 0.0, 0.4286, 0.0, 0.4762, 1.0, 0.4762, 0.0, 0.0, 0.0, 0.0, 0.0, 0.0, 0.0, 0.0, 1.0, 0.9524, 1.0, 0.9048, 1.0, 0.9048, 1.0, 0.9524, 1.0, 0.4762, 1.0, 0.4286, 1.0, 0.4286, 1.0, 0.4762, 0.0, 0.0, 0.0, 0.0, 0.0, 0.0, 0.0, 0.0, 0.0, 0.0, 0.0, 0.0, 0.0, 0.0, 0.0, 0.0, 1.0, 0.04762, 1.0, 0.0, 1.0, 0.0, 1.0, 0.04762, 0.0, 0.0, 0.0, 0.0, 0.0, 0.0, 0.0, 0.0, 0.0, 0.0, 0.0, 0.0, 0.0, 0.0, 0.0, 0.0, 0.0, 0.0, 0.0, 0.0, 0.0, 0.0, 0.0, 0.0, 0.0, 0.0, 0.0, 0.0, 0.0, 0.0, 0.0, 0.0, 0.0, 0.0, 0.0, 0.0, 0.0, 0.0, 0.0, 0.0, 1.0, 0.9524, 1.0, 0.9048, 0.0, 0.9048, 0.0, 0.9524, 0.0, 0.0, 0.0, 0.04762, 1.0, 0.04762, 1.0, 0.0, 1.0, 0.4286, 0.0, 0.4286, 0.0, 0.4762, 1.0, 0.4762, 0.0, 0.0, 0.0, 0.0, 0.0, 0.0, 0.0, 0.0, 0.0, 0.0, 0.0, 0.0, 0.0, 0.0, 0.0, 0.0, 0.0, 0.0, 0.0, 0.0, 0.0, 0.0, 0.0, 0.0, 0.0, 0.0, 0.0, 0.0, 0.0, 0.0, 0.0, 0.0, 0.0, 0.0, 0.0, 0.0, 0.0, 0.0, 0.0, 0.0, 0.0, 0.0, 0.0, 0.0, 0.0, 0.0, 0.0, 0.0, 0.0, 0.0, 0.0, 0.0, 0.0, 0.0, 0.0, 0.0, 0.0, 0.0, 0.0, 0.0, 0.0, 0.0, 0.0, 0.0, 1.0, 0.9524, 1.0, 0.9048, 0.0, 0.9048, 0.0, 0.9524, 0.0, 0.0, 0.0, 0.04762, 1.0, 0.04762, 1.0, 0.0, 1.0, 0.4286, 0.0, 0.4286, 0.0, 0.4762, 1.0, 0.4762, 0.0, 0.0, 0.0, 0.0, 0.0, 0.0, 0.0, 0.0, 0.0, 0.0, 0.0, 0.0, 0.0, 0.0, 0.0, 0.0, 0.0, 0.0, 0.0, 0.0, 0.0, 0.0, 0.0, 0.0, 0.0, 0.0, 0.0, 0.0, 0.0, 0.0, 0.0, 0.0, 0.0, 0.0, 0.0, 0.0, 0.0, 0.0, 0.0, 0.0, 0.0, 0.0, 0.0, 0.0, 0.0, 0.0, 0.0, 0.0, 0.0, 0.0, 0.0, 0.0, 0.0, 0.0, 0.0, 0.0, 0.0, 0.0, 0.0, 0.0, 0.0, 0.0, 0.0, 0.0, 1.0, 0.9524, 1.0, 0.9048, 0.0, 0.9048, 0.0, 0.9524, 0.0, 0.0, 0.0, 0.04762, 1.0, 0.04762, 1.0, 0.0, 1.0, 0.4286, 0.0, 0.4286, 0.0, 0.4762, 1.0, 0.4762, 0.0, 0.0, 0.0, 0.0, 0.0, 0.0, 0.0, 0.0, 0.0, 0.0, 0.0, 0.0, 0.0, 0.0, 0.0, 0.0, 0.0, 0.0, 0.0, 0.0, 0.0, 0.0, 0.0, 0.0, 0.0, 0.0, 0.0, 0.0, 0.0, 0.0, 0.0, 0.0, 0.0, 0.0, 0.0, 0.0, 0.0, 0.0, 0.0, 0.0, 0.0, 0.0, 0.0, 0.0, 0.0, 0.0, 0.0, 0.0, 0.0, 0.0, 0.0, 0.0, 0.0, 0.0, 0.0, 0.0, 0.0, 0.0, 0.0, 0.0, 0.0, 0.0, 0.0, 0.0, 1.0, 0.9524, 1.0, 0.9048, 0.0, 0.9048, 0.0, 0.9524, 0.0, 0.0, 0.0, 0.04762, 1.0, 0.04762, 1.0, 0.0, 1.0, 0.4286, 0.0, 0.4286, 0.0, 0.4762, 1.0, 0.4762, 0.0, 0.0, 0.0, 0.0, 0.0, 0.0, 0.0, 0.0, 0.0, 0.0, 0.0, 0.0, 0.0, 0.0, 0.0, 0.0, 0.0, 0.0, 0.0, 0.0, 0.0, 0.0, 0.0, 0.0, 0.0, 0.0, 0.0, 0.0, 0.0, 0.0, 0.0, 0.0, 0.0, 0.0, 0.0, 0.0, 0.0, 0.0, 0.0, 0.0, 0.0, 0.0, 0.0, 0.0, 0.0, 0.0, 0.0, 0.0, 0.0, 0.0, 0.0, 0.0, 0.0, 0.0, 0.0, 0.0, 0.0, 0.0, 0.0, 0.0, 0.0, 0.0, 0.0, 0.0, 1.0, 0.9524, 1.0, 0.9048, 0.0, 0.9048, 0.0, 0.9524, 0.0, 0.0, 0.0, 0.04762, 1.0, 0.04762, 1.0, 0.0, 1.0, 0.4286, 0.0, 0.4286, 0.0, 0.4762, 1.0, 0.4762, 0.0, 0.0, 0.0, 0.0, 0.0, 0.0, 0.0, 0.0, 0.0, 0.0, 0.0, 0.0, 0.0, 0.0, 0.0, 0.0, 0.0, 0.0, 0.0, 0.0, 0.0, 0.0, 0.0, 0.0, 0.0, 0.0, 0.0, 0.0, 0.0, 0.0, 0.0, 0.0, 0.0, 0.0, 0.0, 0.0, 0.0, 0.0, 0.0, 0.0, 0.0, 0.0, 0.0, 0.0, 0.0, 0.0, 0.0, 0.0, 0.0, 0.0, 0.0, 0.0, 0.0, 0.0, 0.0, 0.0, 0.0, 0.0, 0.0, 0.0, 0.0, 0.0, 0.0, 0.0, 1.0, 0.9524, 1.0, 0.9048, 0.0, 0.9048, 0.0, 0.9524, 0.0, 0.0, 0.0, 0.04762, 1.0, 0.04762, 1.0, 0.0, 1.0, 0.4286, 0.0, 0.4286, 0.0, 0.4762, 1.0, 0.4762, 0.0, 0.0, 0.0, 0.0, 0.0, 0.0, 0.0, 0.0, 0.0, 0.0, 0.0, 0.0, 0.0, 0.0, 0.0, 0.0, 0.0, 0.0, 0.0, 0.0, 0.0, 0.0, 0.0, 0.0, 0.0, 0.0, 0.0, 0.0, 0.0, 0.0, 0.0, 0.0, 0.0, 0.0, 0.0, 0.0, 0.0, 0.0, 0.0, 0.0, 0.0, 0.0, 0.0, 0.0, 0.0, 0.0, 0.0, 0.0, 0.0, 0.0, 0.0, 0.0, 0.0, 0.0, 0.0, 0.0, 0.0, 0.0, 0.0, 0.0, 0.0, 0.0, 0.0, 0.0, 0.0, 0.9048, 0.0, 0.9524, 1.0, 0.9524, 1.0, 0.9048, 0.0, 0.9048, 0.0, 0.9524, 1.0, 0.9524, 1.0, 0.9048, 1.0, 0.9524, 1.0, 0.9048, 1.0, 0.9048, 1.0, 0.9524, 1.0, 0.9048, 0.0, 0.9048, 0.0, 0.9048, 1.0, 0.9048, 0.0, 0.9048, 0.0, 0.9524, 0.0, 0.9524, 0.0, 0.9048, 1.0, 0.9524, 1.0, 0.9048, 1.0, 0.9048, 1.0, 0.9524, 1.0, 0.9048, 0.0, 0.9048, 0.0, 0.9048, 1.0, 0.9048, 0.0, 0.9524, 1.0, 0.9524, 1.0, 0.9524, 0.0, 0.9524])
me_plane.update()

# ---- objects
ob_plane = bpy.data.objects.new('Plane', me_plane)

# ---- transforms, parenting, visibility, modifiers, constraints
ob_plane.location = (0.0, 0.0, 0.0)
_m = ob_plane.modifiers.new('Mirror', 'MIRROR')
_m.use_axis = (False, True, False)
_m.use_clip = True

# ---- collection membership
col_collection.objects.link(ob_plane)

# ---- scene / render settings (as saved in the file)
scene.frame_start = 1; scene.frame_end = 250; scene.frame_set(1)
scene.render.engine = 'BLENDER_EEVEE_NEXT'
scene.cycles.sampling_pattern = 'TABULATED_SOBOL'
scene.cycles.use_light_tree = False
scene.view_settings.view_transform = 'Filmic'
bpy.context.view_layer.update()

# ---- added for rendering (the .blend has no active camera and no usable light): camera, sun
cam_auto = bpy.data.cameras.new('AutoCamera')
cam_auto.lens = 50.0
cam_auto.sensor_width = 36.0
cam_auto.clip_end = 1000.0
ob_auto_camera = bpy.data.objects.new('AutoCamera', cam_auto)
scene.collection.objects.link(ob_auto_camera)
ob_auto_camera.location = (15.4219, -17.9069, 16.6912)
ob_auto_camera.rotation_euler = (1.09748, -7.21219e-08, 0.694738)
scene.camera = ob_auto_camera
light_auto_sun = bpy.data.lights.new('AutoSun', 'SUN')
light_auto_sun.energy = 3.0
light_auto_sun.angle = 0.0523599
ob_auto_sun = bpy.data.objects.new('AutoSun', light_auto_sun)
scene.collection.objects.link(ob_auto_sun)
ob_auto_sun.rotation_euler = (0.872665, 0.174533, 0.523599)
bpy.context.view_layer.update()
